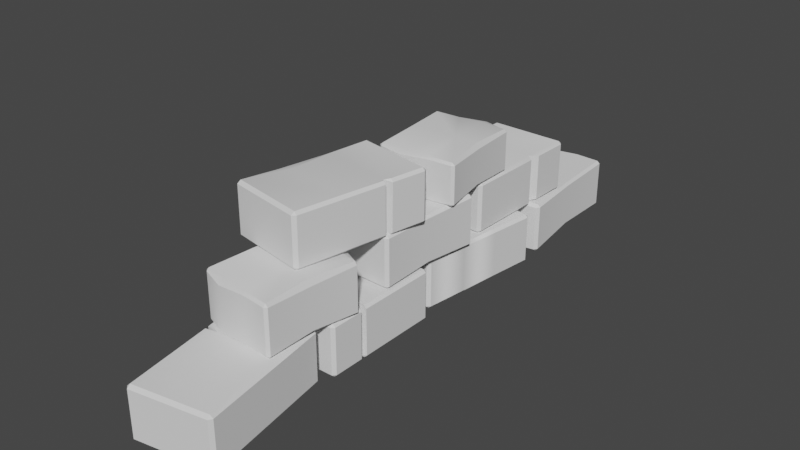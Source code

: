 # Source: babymauer.blend  (saved by Blender 2.80.75; exported with 4.5.12 LTS)
import bpy
from mathutils import Matrix  # noqa: F401  (used for matrix-valued properties, if any)

bpy.ops.wm.read_factory_settings(use_empty=True)
scene = bpy.context.scene
scene.name = 'Scene'

# ---- collections
col_collection = bpy.data.collections.new('Collection'); scene.collection.children.link(col_collection)

# ---- node groups
ng_auto_smooth = bpy.data.node_groups.new('Auto Smooth', 'GeometryNodeTree')
_s = ng_auto_smooth.interface.new_socket(name='Geometry', in_out='OUTPUT', socket_type='NodeSocketGeometry')
_s = ng_auto_smooth.interface.new_socket(name='Geometry', in_out='INPUT', socket_type='NodeSocketGeometry')
_s = ng_auto_smooth.interface.new_socket(name='Angle', in_out='INPUT', socket_type='NodeSocketFloat')
_s.subtype = 'ANGLE'
_s.min_value = 0.0
_s.max_value = 3.142
ng_auto_smooth.is_modifier = True
_N = ng_auto_smooth.nodes; _L = ng_auto_smooth.links
n0 = _N.new('NodeGroupOutput'); n0.name = 'Group Output'; n0.location = (480, -100)
n1 = _N.new('NodeGroupInput'); n1.name = 'Group Input'; n1.location = (-420, -300)
n2 = _N.new('NodeGroupInput'); n2.name = 'Group Input.001'; n2.location = (-60, -100)
n3 = _N.new('GeometryNodeSetShadeSmooth'); n3.name = 'Set Shade Smooth'; n3.location = (120, -100)
n3.domain = 'EDGE'
n4 = _N.new('GeometryNodeSetShadeSmooth'); n4.name = 'Set Shade Smooth.001'; n4.location = (300, -100)
n5 = _N.new('GeometryNodeInputMeshEdgeAngle'); n5.name = 'Edge Angle'; n5.location = (-420, -220)
n6 = _N.new('GeometryNodeInputEdgeSmooth'); n6.name = 'Is Edge Smooth'; n6.location = (-60, -160)
n7 = _N.new('GeometryNodeInputShadeSmooth'); n7.name = 'Is Face Smooth'; n7.location = (-240, -340)
n8 = _N.new('FunctionNodeBooleanMath'); n8.name = 'Boolean Math'; n8.location = (-60, -220)
n9 = _N.new('FunctionNodeCompare'); n9.name = 'Compare'; n9.location = (-240, -180)
n9.operation = 'LESS_EQUAL'
_L.new(n5.outputs[0], n9.inputs[0])
_L.new(n4.outputs[0], n0.inputs[0])
_L.new(n1.outputs[1], n9.inputs[1])
_L.new(n9.outputs[0], n8.inputs[0])
_L.new(n7.outputs[0], n8.inputs[1])
_L.new(n2.outputs[0], n3.inputs[0])
_L.new(n6.outputs[0], n3.inputs[1])
_L.new(n3.outputs[0], n4.inputs[0])
_L.new(n8.outputs[0], n3.inputs[2])
n0.is_active_output = True

# ---- world
world_world = bpy.data.worlds.new('World'); scene.world = world_world
world_world.use_nodes = True; world_world.node_tree.nodes.clear()
_N = world_world.node_tree.nodes; _L = world_world.node_tree.links
n0 = _N.new('ShaderNodeOutputWorld'); n0.name = 'World Output'; n0.location = (300, 300)
n1 = _N.new('ShaderNodeBackground'); n1.name = 'Background'; n1.location = (10, 300)
n1.inputs[0].default_value = (0.05088, 0.05088, 0.05088, 1.0)
_L.new(n1.outputs[0], n0.inputs[0])
n0.is_active_output = True
world_world.color = (0.05088, 0.05088, 0.05088)
world_world.use_sun_shadow = False
world_world.sun_shadow_jitter_overblur = 0.0

# ---- meshes
me_cube_001 = bpy.data.meshes.new('Cube.001')
me_cube_001.from_pydata([(0.258, 0.1064, 0.1471), (-0.258, 0.07522, 0.1471), (-0.258, 0.07522, -0.1471), (-0.2107, 0.1064, -0.1508), (-0.2403, -0.3744, -0.1644), (-0.2403, -0.3939, -0.1471), (-0.258, -0.3744, -0.1471), (-0.2403, -0.3939, 0.1471), (-0.2403, -0.3744, 0.1644), (-0.258, -0.3744, 0.1471), (-0.2403, 0.3706, -0.1644), (-0.258, 0.3706, -0.1471), (-0.2403, 0.3902, -0.1471), (-0.2403, 0.3706, 0.1644), (-0.2403, 0.3902, 0.1471), (-0.258, 0.3706, 0.1471), (0.2403, -0.3744, -0.1644), (0.258, -0.3744, -0.1471), (0.2403, -0.3939, -0.1471), (0.2403, -0.3744, 0.1644), (0.2403, -0.3939, 0.1471), (0.258, -0.3744, 0.1471), (0.2403, 0.3706, -0.1644), (0.2403, 0.3902, -0.1471), (0.258, 0.3706, -0.1471), (0.2403, 0.3706, 0.1644), (0.258, 0.3706, 0.1471), (0.2403, 0.3902, 0.1471), (0.2403, 0.1064, 0.1644), (0.258, 0.1064, -0.1471), (-0.258, 0.1486, 0.1471), (-0.258, 0.1486, -0.1471), (-0.2107, 0.1064, 0.1572), (0.2403, 0.1064, -0.1644), (-0.258, -0.1496, -0.1471), (0.258, -0.134, 0.1471), (-0.2255, -0.134, -0.1644), (-0.258, -0.1496, 0.1471), (0.2403, -0.134, -0.1644), (-0.2255, -0.134, 0.1644), (0.258, -0.134, -0.1471), (0.2403, -0.134, 0.1644), (0.2403, -0.1718, 0.1644), (0.258, -0.1734, 0.1471), (0.258, -0.1765, -0.1471), (0.1555, -0.1269, 0.1746), (0.2176, -0.1473, -0.1569), (0.2403, -0.1774, -0.1644), (-0.2403, -0.3939, 0.0), (-0.258, -0.3744, 0.0), (-0.2403, 0.3902, 0.0), (-0.258, 0.3706, 0.0), (0.258, 0.3706, 0.0), (0.2403, 0.3902, 0.0), (0.2403, -0.3939, 0.0), (0.258, -0.3744, 0.0), (-0.258, 0.07522, 0.0), (-0.2107, 0.1064, 0.0), (-0.258, 0.1486, 0.0), (0.258, 0.1064, 0.0), (-0.258, -0.1496, 0.0), (0.258, -0.134, 0.0), (0.258, -0.175, 0.0), (0.1873, -0.1452, -0.02685), (0.2735, 1.016, 0.1471), (-0.2427, 1.046, 0.1471), (-0.2427, 1.046, -0.1471), (-0.1914, 1.075, -0.1508), (-0.2877, 0.549, -0.1644), (-0.2904, 0.5275, -0.1471), (-0.3053, 0.5512, -0.1471), (-0.2904, 0.5275, 0.1471), (-0.2877, 0.549, 0.1644), (-0.3053, 0.5512, 0.1471), (-0.1841, 1.369, -0.1644), (-0.2016, 1.372, -0.1471), (-0.1813, 1.391, -0.1471), (-0.1841, 1.369, 0.1644), (-0.1813, 1.391, 0.1471), (-0.2016, 1.372, 0.1471), (0.189, 0.4887, -0.1644), (0.2066, 0.4865, -0.1471), (0.1863, 0.4672, -0.1471), (0.189, 0.4887, 0.1644), (0.1863, 0.4672, 0.1471), (0.2066, 0.4865, 0.1471), (0.2927, 1.309, -0.1644), (0.2954, 1.331, -0.1471), (0.3103, 1.307, -0.1471), (0.2927, 1.309, 0.1644), (0.3103, 1.307, 0.1471), (0.2954, 1.331, 0.1471), (0.256, 1.018, 0.1644), (0.2735, 1.016, -0.1471), (-0.2325, 1.127, 0.1471), (-0.2325, 1.127, -0.1471), (-0.1914, 1.075, 0.1572), (0.256, 1.018, -0.1644), (-0.274, 0.7987, -0.1471), (-0.2396, 0.8118, -0.1644), (-0.274, 0.7987, 0.1471), (0.2225, 0.7535, -0.1644), (-0.2396, 0.8118, 0.1644), (0.2225, 0.7535, 0.1644), (0.2401, 0.7512, 0.1471), (0.2401, 0.7512, -0.1471), (0.005505, 0.7719, 0.1746), (0.1982, 0.7417, -0.1569), (-0.2904, 0.5275, 0.0), (-0.3053, 0.5512, 0.0), (-0.1813, 1.391, 0.0), (-0.2016, 1.372, 0.0), (0.3103, 1.307, 0.0), (0.2954, 1.331, 0.0), (0.1863, 0.4672, 0.0), (0.2066, 0.4865, 0.0), (-0.2427, 1.046, 0.0), (-0.1914, 1.075, 0.0), (-0.2325, 1.127, 0.0), (0.2735, 1.016, 0.0), (-0.274, 0.7987, 0.0), (0.2401, 0.7512, 0.0), (-0.2028, -1.089, 0.1471), (0.3137, -1.049, 0.1471), (0.2592, -1.011, -0.1508), (0.1992, -0.4798, -0.1644), (0.1955, -0.4584, -0.1471), (0.2166, -0.4768, -0.1471), (0.1955, -0.4584, 0.1471), (0.1992, -0.4798, 0.1644), (0.2166, -0.4768, 0.1471), (0.3375, -1.295, -0.1644), (0.355, -1.292, -0.1471), (0.3411, -1.316, -0.1471), (0.3375, -1.295, 0.1644), (0.3411, -1.316, 0.1471), (0.355, -1.292, 0.1471), (-0.2746, -0.5602, -0.1644), (-0.2921, -0.5631, -0.1471), (-0.2782, -0.5388, -0.1471), (-0.2746, -0.5602, 0.1644), (-0.2782, -0.5388, 0.1471), (-0.2921, -0.5631, 0.1471), (-0.1363, -1.375, -0.1644), (-0.1327, -1.397, -0.1471), (-0.1538, -1.378, -0.1471), (-0.1363, -1.375, 0.1644), (-0.1538, -1.378, 0.1471), (-0.1327, -1.397, 0.1471), (-0.1853, -1.086, 0.1644), (-0.2028, -1.089, -0.1471), (0.3137, -1.049, -0.1471), (0.2592, -1.011, 0.1572), (-0.1853, -1.086, -0.1644), (0.2584, -0.7228, -0.1471), (-0.2474, -0.8262, 0.1471), (0.2292, -0.7453, -0.1644), (0.2584, -0.7228, 0.1471), (-0.23, -0.8232, -0.1644), (0.2292, -0.7453, 0.1644), (-0.2474, -0.8262, -0.1471), (-0.23, -0.8232, 0.1644), (-0.237, -0.7818, 0.1644), (-0.2548, -0.7831, 0.1471), (-0.2553, -0.7796, -0.1471), (-0.1451, -0.8168, 0.1746), (-0.2101, -0.8049, -0.1569), (-0.238, -0.7757, -0.1644), (0.1955, -0.4584, -3.638e-12), (0.2166, -0.4768, -3.638e-12), (0.3411, -1.316, -3.638e-12), (0.355, -1.292, -3.638e-12), (-0.1538, -1.378, -3.638e-12), (-0.1327, -1.397, -3.638e-12), (-0.2782, -0.5388, -3.638e-12), (-0.2921, -0.5631, -3.638e-12), (0.3137, -1.049, -3.638e-12), (-0.2028, -1.089, -3.638e-12), (0.2584, -0.7228, -3.638e-12), (-0.2474, -0.8262, -3.638e-12), (-0.255, -0.7814, -3.638e-12), (-0.1798, -0.8021, -0.02685), (-0.2057, 1.438, -0.1644), (-0.204, 1.417, -0.1471), (-0.2234, 1.437, -0.1471), (-0.204, 1.417, 0.1471), (-0.2057, 1.438, 0.1644), (-0.2234, 1.437, 0.1471), (-0.2691, 2.263, -0.1644), (-0.2868, 2.261, -0.1471), (-0.2708, 2.284, -0.1471), (-0.2691, 2.263, 0.1644), (-0.2708, 2.284, 0.1471), (-0.2868, 2.261, 0.1471), (0.2734, 1.475, -0.1644), (-0.236, 1.85, -0.1362), (0.2751, 1.453, -0.1471), (0.224, 1.886, 0.1522), (0.2751, 1.453, 0.1471), (0.2911, 1.476, 0.1471), (0.21, 2.299, -0.1644), (0.2083, 2.321, -0.1471), (0.2277, 2.301, -0.1471), (0.21, 2.299, 0.1644), (0.2277, 2.301, 0.1471), (0.2083, 2.321, 0.1471), (-0.2197, 1.852, 0.1522), (0.2403, 1.887, -0.1362), (0.2734, 1.475, 0.1644), (-0.2197, 1.852, -0.1522), (0.2911, 1.476, -0.1471), (-0.204, 1.417, 0.0), (-0.2234, 1.437, 0.0), (-0.2708, 2.284, 0.0), (-0.2868, 2.261, 0.0), (0.2277, 2.301, 0.0), (0.2083, 2.321, 0.0), (0.2751, 1.453, 0.0), (0.2403, 1.887, 0.1362), (0.2403, 1.887, 0.0), (-0.236, 1.85, 0.1362), (-0.236, 1.85, 0.0), (0.224, 1.886, -0.1522), (0.2911, 1.476, 0.0), (0.07596, 1.874, 0.156), (0.2627, 0.7545, 0.1666), (0.04952, 2.298, -0.1685), (-0.1094, 2.275, -0.1644), (-0.1111, 2.296, -0.1471), (0.04782, 2.32, -0.1508), (-0.1094, 2.275, 0.1644), (0.04952, 2.298, 0.1685), (0.04782, 2.32, 0.1508), (-0.1111, 2.296, 0.1471), (-0.07179, 1.863, -0.1522), (0.07596, 1.874, -0.156), (-0.04599, 1.45, -0.1644), (0.1145, 1.452, -0.1685), (0.1163, 1.43, -0.1508), (-0.04433, 1.429, -0.1471), (-0.04433, 1.429, 0.1471), (0.1163, 1.43, 0.1508), (0.1145, 1.452, 0.1685), (-0.04599, 1.45, 0.1644), (-0.1111, 2.296, 0.0), (0.04782, 2.32, -3.125e-11), (0.1163, 1.43, -3.125e-11), (-0.04433, 1.429, 0.0), (0.2636, 0.7724, 0.1839), (0.2804, 0.7539, 0.1839), (0.2636, 0.7724, 0.478), (0.2627, 0.7545, 0.4954), (0.2804, 0.7539, 0.478), (0.2263, 0.0729, 0.1666), (0.244, 0.07225, 0.1839), (0.2253, 0.05502, 0.1839), (0.2263, 0.0729, 0.4954), (0.2253, 0.05502, 0.478), (0.244, 0.07225, 0.478), (-0.2174, 0.772, 0.1666), (0.2431, 0.4138, 0.1948), (-0.2164, 0.7899, 0.1839), (-0.2178, 0.4305, 0.4832), (-0.2164, 0.7899, 0.478), (-0.2351, 0.7727, 0.478), (-0.2538, 0.09037, 0.1666), (-0.2548, 0.0725, 0.1839), (-0.2715, 0.09102, 0.1839), (-0.2538, 0.09037, 0.4954), (-0.2715, 0.09102, 0.478), (-0.2548, 0.0725, 0.478), (0.2267, 0.4144, 0.4832), (-0.2342, 0.4311, 0.1948), (-0.2174, 0.772, 0.4954), (0.2267, 0.4144, 0.1788), (-0.2351, 0.7727, 0.1839), (0.2636, 0.7724, 0.331), (0.2804, 0.7539, 0.331), (0.2253, 0.05502, 0.331), (0.244, 0.07225, 0.331), (-0.2715, 0.09102, 0.331), (-0.2548, 0.0725, 0.331), (-0.2164, 0.7899, 0.331), (-0.2342, 0.4311, 0.4671), (-0.2342, 0.4311, 0.331), (0.2431, 0.4138, 0.4671), (0.2431, 0.4138, 0.331), (-0.2178, 0.4305, 0.1788), (-0.2351, 0.7727, 0.331), (-0.06953, 0.4251, 0.487), (-0.09429, 0.07597, 0.1624), (0.06623, 0.07872, 0.1666), (0.06527, 0.06085, 0.1839), (-0.09527, 0.05765, 0.1802), (0.06623, 0.07872, 0.4954), (-0.09429, 0.07597, 0.4995), (-0.09527, 0.05765, 0.4817), (0.06527, 0.06085, 0.478), (0.07851, 0.4198, 0.1788), (-0.06953, 0.4251, 0.1749), (0.1027, 0.7604, 0.1666), (-0.05694, 0.7748, 0.1624), (-0.05596, 0.7931, 0.1802), (0.1036, 0.7782, 0.1839), (0.1036, 0.7782, 0.478), (-0.05596, 0.7931, 0.4817), (-0.05694, 0.7748, 0.4995), (0.1027, 0.7604, 0.4954), (0.06527, 0.06085, 0.331), (-0.09527, 0.05765, 0.331), (-0.05596, 0.7931, 0.331), (0.1036, 0.7782, 0.331), (-0.2771, 1.464, 0.1796), (0.2385, 1.424, 0.1798), (0.2385, 1.426, 0.474), (0.1915, 1.461, 0.4775), (0.2162, 0.9273, 0.4942), (0.216, 0.9055, 0.477), (0.2339, 0.927, 0.4768), (0.216, 0.9038, 0.1828), (0.2162, 0.9254, 0.1654), (0.2339, 0.9253, 0.1827), (0.2239, 1.754, 0.4894), (0.2416, 1.754, 0.4721), (0.2241, 1.776, 0.472), (0.2239, 1.752, 0.1606), (0.2241, 1.774, 0.1778), (0.2416, 1.752, 0.178), (-0.2644, 0.9317, 0.4941), (-0.2821, 0.9318, 0.4768), (-0.2646, 0.91, 0.4769), (-0.2644, 0.9299, 0.1653), (-0.2646, 0.9083, 0.1828), (-0.2821, 0.9301, 0.1827), (-0.2567, 1.759, 0.4894), (-0.2565, 1.78, 0.472), (-0.2744, 1.759, 0.4721), (-0.2567, 1.757, 0.1606), (-0.2744, 1.757, 0.1779), (-0.2565, 1.778, 0.1778), (-0.2594, 1.463, 0.1623), (-0.2771, 1.465, 0.4738), (0.2393, 1.506, 0.1794), (0.2393, 1.507, 0.4735), (0.1915, 1.459, 0.1695), (-0.2594, 1.465, 0.4911), (0.2362, 1.176, 0.4754), (0.2038, 1.194, 0.4926), (0.2362, 1.175, 0.1813), (-0.2619, 1.199, 0.4926), (0.2038, 1.192, 0.1638), (-0.2619, 1.197, 0.1638), (-0.2796, 1.197, 0.1811), (-0.2796, 1.199, 0.4753), (-0.04438, 1.186, 0.1536), (-0.2394, 1.184, 0.4852), (0.216, 0.9046, 0.3299), (0.2339, 0.9261, 0.3298), (0.2241, 1.775, 0.3249), (0.2416, 1.753, 0.325), (-0.2744, 1.758, 0.325), (-0.2565, 1.779, 0.3249), (-0.2646, 0.9091, 0.3299), (-0.2821, 0.931, 0.3297), (0.2385, 1.425, 0.3269), (0.1915, 1.46, 0.3267), (0.2393, 1.507, 0.3264), (-0.2771, 1.465, 0.3267), (0.2362, 1.176, 0.3283), (-0.2796, 1.198, 0.3282), (0.05518, -0.8074, 0.3194), (0.1145, -0.1419, 0.3194), (-0.05147, -0.163, 0.3194), (-0.1014, -0.7624, 0.476), (0.05648, -0.7917, 0.4799), (0.05518, -0.8074, 0.463), (-0.1095, -0.8131, 0.4595), (-0.1095, -0.8131, 0.1793), (0.05518, -0.8074, 0.1757), (0.05648, -0.7917, 0.1588), (-0.1014, -0.7624, 0.1628), (0.07539, -0.4914, 0.1707), (-0.07119, -0.4712, 0.1744), (-0.05147, -0.163, 0.4595), (0.1145, -0.1419, 0.463), (0.1063, -0.1928, 0.4799), (-0.05275, -0.1783, 0.476), (0.1145, -0.1419, 0.1757), (-0.05147, -0.163, 0.1793), (-0.05275, -0.1783, 0.1628), (0.1063, -0.1928, 0.1588), (0.07539, -0.4914, 0.494), (0.233, -0.8086, 0.3194), (0.2222, -0.5117, 0.1744), (-0.2341, -0.4487, 0.3194), (-0.2341, -0.4487, 0.4491), (0.2384, -0.5139, 0.3194), (0.2384, -0.5139, 0.4491), (0.2142, -0.8215, 0.3194), (0.2654, -0.2067, 0.3194), (0.2817, -0.2244, 0.3194), (-0.2287, -0.154, 0.3194), (-0.2099, -0.1411, 0.3194), (-0.2774, -0.7381, 0.3194), (-0.2611, -0.7559, 0.3194), (0.233, -0.8086, 0.1793), (-0.2179, -0.4509, 0.1744), (0.2155, -0.8062, 0.476), (0.2384, -0.5139, 0.1896), (-0.2179, -0.4509, 0.4904), (0.2654, -0.2067, 0.4595), (0.2817, -0.2244, 0.4595), (0.2642, -0.222, 0.476), (0.2817, -0.2244, 0.1793), (0.2654, -0.2067, 0.1793), (0.2642, -0.222, 0.1628), (0.233, -0.8086, 0.4595), (0.2142, -0.8215, 0.4595), (0.2222, -0.5117, 0.4904), (0.2142, -0.8215, 0.1793), (-0.2341, -0.4487, 0.1896), (0.2155, -0.8062, 0.1628), (-0.2287, -0.154, 0.4595), (-0.2099, -0.1411, 0.4595), (-0.2112, -0.1564, 0.476), (-0.2099, -0.1411, 0.1793), (-0.2287, -0.154, 0.1793), (-0.2112, -0.1564, 0.1628), (-0.2774, -0.7381, 0.4595), (-0.2598, -0.7406, 0.476), (-0.2611, -0.7559, 0.4595), (-0.2774, -0.7381, 0.1793), (-0.2611, -0.7559, 0.1793), (-0.2598, -0.7406, 0.1628), (0.1921, -0.2103, 0.5064), (-0.324, -0.164, 0.5063), (-0.269, -0.1254, 0.804), (-0.2027, 0.4049, 0.8158), (-0.1988, 0.4262, 0.7984), (-0.2201, 0.408, 0.7985), (-0.1988, 0.4252, 0.5043), (-0.2027, 0.4038, 0.487), (-0.2201, 0.407, 0.5043), (-0.3506, -0.4086, 0.8186), (-0.3681, -0.4055, 0.8013), (-0.3545, -0.43, 0.8013), (-0.3506, -0.4097, 0.4898), (-0.3545, -0.431, 0.5072), (-0.3681, -0.4065, 0.5071), (0.2701, 0.3189, 0.8161), (0.2875, 0.3157, 0.7988), (0.274, 0.3402, 0.7987), (0.2701, 0.3178, 0.4873), (0.274, 0.3392, 0.5046), (0.2875, 0.3147, 0.5046), (0.1222, -0.4946, 0.8189), (0.1183, -0.516, 0.8016), (0.1396, -0.4978, 0.8016), (0.1222, -0.4957, 0.4901), (0.1396, -0.4988, 0.5074), (0.1183, -0.517, 0.5075), (0.1746, -0.2072, 0.4891), (0.1921, -0.2093, 0.8006), (-0.324, -0.163, 0.8004), (-0.269, -0.1265, 0.496), (0.1746, -0.2061, 0.8179), (-0.2648, 0.1626, 0.7993), (0.2398, 0.0522, 0.5055), (-0.2359, 0.1398, 0.8167), (-0.2648, 0.1616, 0.5052), (0.2224, 0.05643, 0.817), (-0.2359, 0.1386, 0.4879), (0.2398, 0.0532, 0.7997), (0.2224, 0.05531, 0.4882), (0.2299, 0.09662, 0.4881), (0.2476, 0.09522, 0.5054), (0.2483, 0.09964, 0.7995), (0.1375, 0.06268, 0.4779), (0.2027, 0.07494, 0.8094), (0.231, 0.1039, 0.8168), (-0.1988, 0.4257, 0.6513), (-0.2201, 0.4075, 0.6514), (-0.3545, -0.4305, 0.6543), (-0.3681, -0.406, 0.6542), (0.1396, -0.4983, 0.6545), (0.1183, -0.5165, 0.6546), (0.274, 0.3397, 0.6516), (0.2875, 0.3152, 0.6517), (-0.324, -0.1635, 0.6534), (0.1921, -0.2098, 0.6535), (-0.2648, 0.1621, 0.6522), (0.2398, 0.0527, 0.6526), (0.2479, 0.09743, 0.6525), (0.1724, 0.07766, 0.6794), (-0.2057, 0.5477, 0.4881), (-0.204, 0.5324, 0.5022), (-0.2234, 0.5467, 0.5022), (-0.204, 0.5324, 0.741), (-0.2057, 0.5477, 0.7551), (-0.2234, 0.5467, 0.741), (-0.2691, 1.13, 0.4881), (-0.2868, 1.129, 0.5022), (-0.2708, 1.146, 0.5022), (-0.2691, 1.13, 0.7551), (-0.2708, 1.146, 0.741), (-0.2868, 1.129, 0.741), (0.2734, 0.5737, 0.4881), (-0.236, 0.8391, 0.511), (0.2751, 0.5584, 0.5022), (0.224, 0.8641, 0.7673), (0.2751, 0.5584, 0.741), (0.2911, 0.5747, 0.741), (0.21, 1.156, 0.4881), (0.2083, 1.172, 0.5022), (0.2277, 1.157, 0.5022), (0.21, 1.156, 0.7551), (0.2277, 1.157, 0.741), (0.2083, 1.172, 0.741), (-0.2197, 0.84, 0.7673), (0.2403, 0.865, 0.511), (0.2734, 0.5737, 0.7551), (-0.2197, 0.84, 0.498), (0.2911, 0.5747, 0.5022), (-0.204, 0.5324, 0.6216), (-0.2234, 0.5467, 0.6216), (-0.2708, 1.146, 0.6216), (-0.2868, 1.129, 0.6216), (0.2277, 1.157, 0.6216), (0.2083, 1.172, 0.6216), (0.2751, 0.5584, 0.6216), (0.2403, 0.865, 0.7321), (0.2403, 0.865, 0.6216), (-0.236, 0.8391, 0.7321), (-0.236, 0.8391, 0.6216), (0.224, 0.8641, 0.498), (0.2911, 0.5747, 0.6216), (0.07596, 0.8561, 0.7705), (0.04952, 1.155, 0.4848), (-0.1094, 1.139, 0.4881), (-0.1111, 1.154, 0.5022), (0.04782, 1.207, 0.4992), (-0.1094, 1.139, 0.7551), (0.04952, 1.155, 0.7584), (0.04782, 1.207, 0.744), (-0.1111, 1.154, 0.741), (-0.07179, 0.848, 0.498), (0.07596, 0.8561, 0.4949), (-0.04599, 0.5563, 0.4881), (0.1145, 0.5577, 0.4848), (0.1163, 0.542, 0.4992), (-0.04433, 0.5051, 0.5022), (-0.04433, 0.5051, 0.741), (0.1163, 0.542, 0.744), (0.1145, 0.5577, 0.7584), (-0.04599, 0.5563, 0.7551), (-0.1111, 1.154, 0.6216), (0.04782, 1.207, 0.6216), (0.1163, 0.542, 0.6216), (-0.04433, 0.5051, 0.6216), (-0.1095, -0.8131, 0.3194)], [], [(54, 20, 7, 48), (58, 30, 15, 51), (50, 14, 27, 53), (4, 5, 6), (7, 8, 9), (10, 11, 12), (13, 14, 15), (16, 17, 18), (19, 20, 21), (22, 23, 24), (25, 26, 27), (36, 4, 6, 34), (48, 7, 9, 49), (32, 13, 15, 30), (50, 12, 11, 51), (22, 10, 12, 23), (13, 25, 27, 14), (52, 24, 23, 53), (33, 22, 24, 29), (54, 18, 17, 55), (4, 16, 18, 5), (19, 8, 7, 20), (46, 16, 4), (38, 33, 29, 40), (39, 32, 1, 37), (60, 37, 1, 56), (52, 26, 0, 59), (25, 13, 32, 28), (10, 3, 31, 11), (25, 28, 0, 26), (56, 1, 32, 57), (57, 32, 30, 58), (10, 22, 33, 3), (49, 9, 37, 60), (8, 39, 37, 9), (16, 47, 44, 17), (33, 38, 46), (28, 41, 35, 0), (3, 36, 34, 2), (32, 39, 45), (59, 0, 35, 61), (43, 42, 19, 21), (62, 43, 21, 55), (45, 8, 19), (63, 62, 44), (46, 40, 63), (44, 62, 55, 17), (29, 59, 61, 40), (6, 49, 60, 34), (3, 57, 58, 31), (2, 56, 57, 3), (24, 52, 59, 29), (34, 60, 56, 2), (20, 54, 55, 21), (26, 52, 53, 27), (14, 50, 51, 15), (5, 48, 49, 6), (12, 50, 53, 23), (31, 58, 51, 11), (18, 54, 48, 5), (45, 42, 43), (35, 41, 45), (4, 36, 46), (46, 47, 16), (36, 3, 46), (3, 33, 46), (41, 28, 45), (28, 32, 45), (19, 42, 45), (45, 39, 8), (47, 46, 44), (46, 63, 44), (38, 40, 46), (40, 61, 63), (43, 62, 63), (63, 45, 43), (45, 63, 35), (63, 61, 35), (114, 84, 71, 108), (118, 94, 79, 111), (110, 78, 91, 113), (68, 69, 70), (71, 72, 73), (74, 75, 76), (77, 78, 79), (80, 81, 82), (83, 84, 85), (86, 87, 88), (89, 90, 91), (99, 68, 70, 98), (108, 71, 73, 109), (96, 77, 79, 94), (110, 76, 75, 111), (86, 74, 76, 87), (77, 89, 91, 78), (112, 88, 87, 113), (97, 86, 88, 93), (114, 82, 81, 115), (68, 80, 82, 69), (83, 72, 71, 84), (107, 80, 68), (101, 97, 93, 105), (102, 96, 65, 100), (120, 100, 65, 116), (112, 90, 64, 119), (89, 77, 96, 92), (74, 67, 95, 75), (89, 92, 64, 90), (116, 65, 96, 117), (117, 96, 94, 118), (74, 86, 97, 67), (109, 73, 100, 120), (72, 102, 100, 73), (80, 101, 105, 81), (97, 101, 107), (92, 103, 104, 64), (67, 99, 98, 66), (96, 102, 106), (119, 64, 104, 121), (104, 103, 83, 85), (121, 104, 85, 115), (106, 72, 83), (105, 121, 115, 81), (93, 119, 121, 105), (70, 109, 120, 98), (67, 117, 118, 95), (66, 116, 117, 67), (88, 112, 119, 93), (98, 120, 116, 66), (84, 114, 115, 85), (90, 112, 113, 91), (78, 110, 111, 79), (69, 108, 109, 70), (76, 110, 113, 87), (95, 118, 111, 75), (82, 114, 108, 69), (68, 99, 107), (107, 101, 80), (99, 67, 107), (67, 97, 107), (103, 92, 106), (92, 96, 106), (83, 103, 106), (106, 102, 72), (103, 101, 105, 121, 104), (174, 141, 128, 168), (176, 123, 136, 171), (170, 135, 148, 173), (125, 126, 127), (128, 129, 130), (131, 132, 133), (134, 135, 136), (137, 138, 139), (140, 141, 142), (143, 144, 145), (146, 147, 148), (156, 125, 127, 154), (168, 128, 130, 169), (152, 134, 136, 123), (170, 133, 132, 171), (143, 131, 133, 144), (134, 146, 148, 135), (172, 145, 144, 173), (153, 143, 145, 150), (174, 139, 138, 175), (125, 137, 139, 126), (140, 129, 128, 141), (166, 137, 125), (158, 153, 150, 160), (159, 152, 123, 157), (178, 157, 123, 176), (172, 147, 122, 177), (146, 134, 152, 149), (131, 124, 151, 132), (146, 149, 122, 147), (131, 143, 153, 124), (169, 130, 157, 178), (129, 159, 157, 130), (137, 167, 164, 138), (153, 158, 166), (149, 161, 155, 122), (124, 156, 154, 151), (152, 159, 165), (177, 122, 155, 179), (163, 162, 140, 142), (180, 163, 142, 175), (165, 129, 140), (181, 180, 164), (166, 160, 181), (164, 180, 175, 138), (150, 177, 179, 160), (127, 169, 178, 154), (145, 172, 177, 150), (154, 178, 176, 151), (141, 174, 175, 142), (147, 172, 173, 148), (135, 170, 171, 136), (126, 168, 169, 127), (133, 170, 173, 144), (151, 176, 171, 132), (139, 174, 168, 126), (165, 162, 163), (155, 161, 165), (125, 156, 166), (166, 167, 137), (156, 124, 166), (124, 153, 166), (161, 149, 165), (149, 152, 165), (140, 162, 165), (165, 159, 129), (167, 166, 164), (166, 181, 164), (158, 160, 166), (160, 179, 181), (163, 180, 181), (181, 165, 163), (165, 181, 155), (181, 179, 155), (247, 240, 185, 211), (218, 219, 215, 204), (245, 232, 205, 216), (182, 183, 184), (185, 186, 187), (188, 189, 190), (191, 192, 193), (194, 210, 196), (208, 198, 199), (200, 201, 202), (203, 204, 205), (235, 226, 200, 222), (211, 185, 187, 212), (213, 190, 189, 214), (227, 188, 190, 228), (231, 203, 205, 232), (215, 202, 201, 216), (217, 196, 210, 223), (237, 194, 196, 238), (243, 186, 185, 240), (202, 207, 222, 200), (212, 221, 195, 184), (199, 223, 219, 218), (220, 193, 214, 221), (207, 210, 194, 222), (221, 214, 189, 195), (215, 219, 207, 202), (243, 224, 206, 186), (187, 220, 221, 212), (237, 235, 222, 194), (219, 223, 210, 207), (184, 195, 209, 182), (197, 208, 199, 218), (203, 197, 218, 204), (220, 187, 186, 206), (224, 230, 191, 206), (198, 217, 223, 199), (204, 215, 216, 205), (192, 213, 214, 193), (183, 211, 212, 184), (229, 245, 216, 201), (239, 247, 211, 183), (195, 189, 188, 209), (193, 220, 206, 191), (196, 217, 246, 238), (238, 246, 247, 239), (190, 213, 244, 228), (228, 244, 245, 229), (197, 203, 231, 224), (224, 231, 230), (182, 209, 234, 236), (236, 234, 235, 237), (208, 197, 224, 242), (242, 224, 243), (208, 242, 241, 198), (242, 243, 240, 241), (182, 236, 239, 183), (236, 237, 238, 239), (191, 230, 233, 192), (230, 231, 232, 233), (200, 226, 229, 201), (226, 227, 228, 229), (209, 188, 227, 234), (234, 227, 226, 235), (213, 192, 233, 244), (244, 233, 232, 245), (217, 198, 241, 246), (246, 241, 240, 247), (311, 304, 250, 276), (283, 284, 280, 269), (309, 296, 270, 281), (225, 248, 249), (250, 251, 252), (253, 254, 255), (256, 257, 258), (259, 275, 261), (273, 263, 264), (265, 266, 267), (268, 269, 270), (299, 290, 265, 287), (276, 250, 252, 277), (278, 255, 254, 279), (291, 253, 255, 292), (295, 268, 270, 296), (280, 267, 266, 281), (282, 261, 275, 288), (301, 259, 261, 302), (307, 251, 250, 304), (267, 272, 287, 265), (277, 286, 260, 249), (264, 288, 284, 283), (285, 258, 279, 286), (272, 275, 259, 287), (286, 279, 254, 260), (280, 284, 272, 267), (307, 289, 271, 251), (252, 285, 286, 277), (301, 299, 287, 259), (284, 288, 275, 272), (249, 260, 274, 225), (262, 273, 264, 283), (268, 262, 283, 269), (285, 252, 251, 271), (289, 294, 256, 271), (263, 282, 288, 264), (269, 280, 281, 270), (257, 278, 279, 258), (248, 276, 277, 249), (293, 309, 281, 266), (303, 311, 276, 248), (260, 254, 253, 274), (258, 285, 271, 256), (261, 282, 310, 302), (302, 310, 311, 303), (255, 278, 308, 292), (292, 308, 309, 293), (262, 268, 295, 289), (289, 295, 294), (225, 274, 298, 300), (300, 298, 299, 301), (273, 262, 289, 306), (306, 289, 307), (273, 306, 305, 263), (306, 307, 304, 305), (225, 300, 303, 248), (300, 301, 302, 303), (256, 294, 297, 257), (294, 295, 296, 297), (265, 290, 293, 266), (290, 291, 292, 293), (274, 253, 291, 298), (298, 291, 290, 299), (278, 257, 297, 308), (308, 297, 296, 309), (282, 263, 305, 310), (310, 305, 304, 311), (362, 332, 319, 356), (366, 342, 327, 359), (358, 326, 339, 361), (316, 317, 318), (319, 320, 321), (322, 323, 324), (325, 326, 327), (328, 329, 330), (331, 332, 333), (334, 335, 336), (337, 338, 339), (347, 316, 318, 346), (356, 319, 321, 357), (344, 325, 327, 342), (358, 324, 323, 359), (334, 322, 324, 335), (325, 337, 339, 326), (360, 336, 335, 361), (345, 334, 336, 341), (362, 330, 329, 363), (316, 328, 330, 317), (331, 320, 319, 332), (355, 328, 316), (349, 345, 341, 353), (350, 344, 313, 348), (368, 348, 313, 364), (360, 338, 312, 367), (337, 325, 344, 340), (322, 315, 343, 323), (337, 340, 312, 338), (364, 313, 344, 365), (365, 344, 342, 366), (322, 334, 345, 315), (357, 321, 348, 368), (320, 350, 348, 321), (328, 349, 353, 329), (345, 349, 355), (340, 351, 352, 312), (315, 347, 346, 314), (344, 350, 354), (367, 312, 352, 369), (352, 351, 331, 333), (369, 352, 333, 363), (354, 320, 331), (353, 369, 363, 329), (341, 367, 369, 353), (318, 357, 368, 346), (315, 365, 366, 343), (314, 364, 365, 315), (336, 360, 367, 341), (346, 368, 364, 314), (332, 362, 363, 333), (338, 360, 361, 339), (326, 358, 359, 327), (317, 356, 357, 318), (324, 358, 361, 335), (343, 366, 359, 323), (330, 362, 356, 317), (316, 347, 355), (355, 349, 328), (347, 315, 355), (315, 345, 355), (351, 340, 354), (340, 344, 354), (331, 351, 354), (354, 350, 320), (351, 349, 353, 369, 352), (370, 375, 376, 559), (398, 417, 375, 370), (372, 383, 384, 371), (402, 423, 383, 372), (382, 389, 390, 381), (406, 427, 389, 382), (390, 389, 388, 387), (415, 390, 387, 414), (386, 385, 384, 383), (424, 386, 383, 423), (380, 379, 378, 377), (433, 380, 377, 432), (374, 373, 376, 375), (407, 374, 375, 417), (374, 391, 373), (407, 418, 391, 374), (380, 382, 381, 379), (433, 406, 382, 380), (391, 385, 386), (418, 412, 385, 391), (388, 372, 371, 387), (425, 402, 372, 388), (378, 370, 559, 377), (419, 398, 370, 378), (422, 395, 409, 424), (420, 426, 427, 406), (377, 559, 404, 432), (387, 371, 399, 414), (432, 404, 403, 431), (423, 402, 401, 422), (411, 400, 399, 410), (417, 398, 392, 416), (391, 386, 424, 409), (395, 428, 429, 409), (412, 418, 397, 411), (418, 407, 416, 397), (431, 420, 406, 433), (396, 392, 405, 408), (379, 381, 393, 421), (428, 395, 394, 403), (373, 391, 409, 429), (400, 396, 408, 413), (394, 401, 426, 420), (408, 405, 421, 393), (395, 422, 401, 394), (416, 392, 396, 397), (403, 394, 420, 431), (413, 408, 393, 415), (373, 429, 430, 376), (379, 421, 419, 378), (398, 419, 405, 392), (400, 413, 414, 399), (385, 412, 410, 384), (389, 427, 425, 388), (402, 425, 426, 401), (404, 430, 428, 403), (381, 390, 415, 393), (412, 411, 410), (415, 414, 413), (407, 417, 416), (421, 405, 419), (424, 423, 422), (427, 426, 425), (430, 429, 428), (433, 432, 431), (371, 384, 410, 399), (397, 396, 400, 411), (559, 376, 430, 404), (486, 453, 440, 480), (488, 435, 448, 483), (482, 447, 460, 485), (437, 438, 439), (440, 441, 442), (443, 444, 445), (446, 447, 448), (449, 450, 451), (452, 453, 454), (455, 456, 457), (458, 459, 460), (468, 437, 439, 466), (480, 440, 442, 481), (464, 446, 448, 435), (482, 445, 444, 483), (455, 443, 445, 456), (446, 458, 460, 447), (484, 457, 456, 485), (465, 455, 457, 462), (486, 451, 450, 487), (437, 449, 451, 438), (452, 441, 440, 453), (478, 449, 437), (470, 465, 462, 472), (471, 464, 435, 469), (490, 469, 435, 488), (484, 459, 434, 489), (458, 446, 464, 461), (443, 436, 463, 444), (458, 461, 434, 459), (443, 455, 465, 436), (481, 442, 469, 490), (441, 471, 469, 442), (449, 479, 476, 450), (465, 470, 478), (461, 473, 467, 434), (436, 468, 466, 463), (464, 471, 477), (489, 434, 467, 491), (475, 474, 452, 454), (492, 475, 454, 487), (477, 441, 452), (493, 492, 476), (478, 472, 493), (476, 492, 487, 450), (462, 489, 491, 472), (439, 481, 490, 466), (457, 484, 489, 462), (466, 490, 488, 463), (453, 486, 487, 454), (459, 484, 485, 460), (447, 482, 483, 448), (438, 480, 481, 439), (445, 482, 485, 456), (463, 488, 483, 444), (451, 486, 480, 438), (477, 474, 475), (467, 473, 477), (437, 468, 478), (478, 479, 449), (468, 436, 478), (436, 465, 478), (473, 461, 477), (461, 464, 477), (452, 474, 477), (477, 471, 441), (479, 478, 476), (478, 493, 476), (470, 472, 478), (472, 491, 493), (475, 492, 493), (493, 477, 475), (477, 493, 467), (493, 491, 467), (558, 551, 497, 523), (530, 531, 527, 516), (556, 543, 517, 528), (494, 495, 496), (497, 498, 499), (500, 501, 502), (503, 504, 505), (506, 522, 508), (520, 510, 511), (512, 513, 514), (515, 516, 517), (546, 537, 512, 534), (523, 497, 499, 524), (525, 502, 501, 526), (538, 500, 502, 539), (542, 515, 517, 543), (527, 514, 513, 528), (529, 508, 522, 535), (548, 506, 508, 549), (554, 498, 497, 551), (514, 519, 534, 512), (524, 533, 507, 496), (511, 535, 531, 530), (532, 505, 526, 533), (519, 522, 506, 534), (533, 526, 501, 507), (527, 531, 519, 514), (554, 536, 518, 498), (499, 532, 533, 524), (548, 546, 534, 506), (531, 535, 522, 519), (496, 507, 521, 494), (509, 520, 511, 530), (515, 509, 530, 516), (532, 499, 498, 518), (536, 541, 503, 518), (510, 529, 535, 511), (516, 527, 528, 517), (504, 525, 526, 505), (495, 523, 524, 496), (540, 556, 528, 513), (550, 558, 523, 495), (507, 501, 500, 521), (505, 532, 518, 503), (508, 529, 557, 549), (549, 557, 558, 550), (502, 525, 555, 539), (539, 555, 556, 540), (509, 515, 542, 536), (536, 542, 541), (494, 521, 545, 547), (547, 545, 546, 548), (520, 509, 536, 553), (553, 536, 554), (520, 553, 552, 510), (553, 554, 551, 552), (494, 547, 550, 495), (547, 548, 549, 550), (503, 541, 544, 504), (541, 542, 543, 544), (512, 537, 540, 513), (537, 538, 539, 540), (521, 500, 538, 545), (545, 538, 537, 546), (525, 504, 544, 555), (555, 544, 543, 556), (529, 510, 552, 557), (557, 552, 551, 558)])
me_cube_001.polygons.foreach_set('use_smooth', [True] * 632)
_uv = me_cube_001.uv_layers.new(name='UVMap')
_uv.uv.foreach_set('vector', [0.5, 0.7586, 0.6118, 0.7586, 0.6118, 0.9914, 0.5, 0.9914, 0.5, 0.1837, 0.6118, 0.1837, 0.6118, 0.2438, 0.5, 0.2438, 0.5, 0.2586, 0.6118, 0.2586, 0.6118, 0.4914, 0.5, 0.4914, 0.1336, 0.7438, 0.1336, 0.75, 0.125, 0.7438, 0.6118, 0.9914, 0.625, 0.9914, 0.6118, 1.0, 0.1336, 0.5062, 0.125, 0.5062, 0.1336, 0.5, 0.8664, 0.5062, 0.8664, 0.5, 0.875, 0.5062, 0.3664, 0.7438, 0.375, 0.7438, 0.3664, 0.75, 0.6336, 0.7438, 0.6336, 0.75, 0.625, 0.7438, 0.3664, 0.5062, 0.3664, 0.5, 0.375, 0.5062, 0.6336, 0.5062, 0.625, 0.5062, 0.6336, 0.5, 0.1336, 0.6844, 0.1336, 0.7438, 0.125, 0.7438, 0.125, 0.6844, 0.5, 0.9914, 0.6118, 0.9914, 0.6118, 1.0, 0.5, 1.0, 0.8664, 0.625, 0.8664, 0.5062, 0.875, 0.5062, 0.875, 0.5663, 0.5, 0.2586, 0.3882, 0.2586, 0.3882, 0.2438, 0.5, 0.2438, 0.3664, 0.5062, 0.1336, 0.5062, 0.1336, 0.5, 0.3664, 0.5, 0.8664, 0.5062, 0.6336, 0.5062, 0.6336, 0.5, 0.8664, 0.5, 0.5, 0.5062, 0.3882, 0.5062, 0.3882, 0.4914, 0.5, 0.4914, 0.3664, 0.625, 0.3664, 0.5062, 0.3882, 0.5062, 0.3882, 0.625, 0.5, 0.7586, 0.3882, 0.7586, 0.3882, 0.7438, 0.5, 0.7438, 0.1336, 0.7438, 0.3664, 0.7438, 0.3664, 0.75, 0.1336, 0.75, 0.6336, 0.7438, 0.8664, 0.7438, 0.8664, 0.75, 0.6336, 0.75, 0.3153, 0.6844, 0.3664, 0.7438, 0.1336, 0.7438, 0.3664, 0.6844, 0.3664, 0.625, 0.3882, 0.625, 0.3882, 0.6844, 0.8664, 0.6844, 0.8664, 0.625, 0.875, 0.625, 0.875, 0.6844, 0.5, 0.06561, 0.6118, 0.06561, 0.6118, 0.125, 0.5, 0.125, 0.5, 0.5062, 0.6118, 0.5062, 0.6118, 0.625, 0.5, 0.625, 0.6336, 0.5062, 0.8664, 0.5062, 0.8664, 0.625, 0.6336, 0.625, 0.1336, 0.5062, 0.1336, 0.625, 0.125, 0.5663, 0.125, 0.5062, 0.6336, 0.5062, 0.6336, 0.625, 0.6118, 0.625, 0.6118, 0.5062, 0.5, 0.125, 0.6118, 0.125, 0.8664, 0.625, 0.5, 0.625, 0.5, 0.625, 0.8664, 0.625, 0.6118, 0.1837, 0.3684, 0.375, 0.1336, 0.5062, 0.3664, 0.5062, 0.3664, 0.625, 0.1336, 0.625, 0.5, 0.006229, 0.6118, 0.006229, 0.6118, 0.06561, 0.5, 0.06561, 0.8664, 0.7438, 0.8664, 0.6844, 0.875, 0.6844, 0.875, 0.7438, 0.3664, 0.7438, 0.3664, 0.6951, 0.3882, 0.6949, 0.3882, 0.7438, 0.3664, 0.625, 0.3664, 0.6844, 0.3153, 0.6844, 0.6336, 0.625, 0.6336, 0.6844, 0.6118, 0.6844, 0.6118, 0.625, 0.1336, 0.625, 0.1336, 0.6844, 0.125, 0.6844, 0.125, 0.625, 0.8664, 0.625, 0.8664, 0.6844, 0.685, 0.6844, 0.5, 0.625, 0.6118, 0.625, 0.6118, 0.6844, 0.5, 0.6844, 0.6118, 0.6941, 0.6336, 0.6937, 0.6336, 0.7438, 0.6118, 0.7438, 0.5, 0.6945, 0.6118, 0.6941, 0.6118, 0.7438, 0.5, 0.7438, 0.685, 0.6844, 0.8664, 0.7438, 0.6336, 0.7438, 0.47, 0.6844, 0.5, 0.6945, 0.3882, 0.6949, 0.3153, 0.6844, 0.3882, 0.6844, 0.47, 0.6844, 0.3882, 0.6949, 0.5, 0.6945, 0.5, 0.7438, 0.3882, 0.7438, 0.3882, 0.625, 0.5, 0.625, 0.5, 0.6844, 0.3882, 0.6844, 0.3882, 0.006229, 0.5, 0.006229, 0.5, 0.06561, 0.3882, 0.06561, 0.1336, 0.625, 0.5, 0.625, 0.3684, 0.375, 0.125, 0.5663, 0.3882, 0.125, 0.5, 0.125, 0.5, 0.625, 0.1336, 0.625, 0.3882, 0.5062, 0.5, 0.5062, 0.5, 0.625, 0.3882, 0.625, 0.3882, 0.06561, 0.5, 0.06561, 0.5, 0.125, 0.3882, 0.125, 0.6118, 0.7586, 0.5, 0.7586, 0.5, 0.7438, 0.6118, 0.7438, 0.6118, 0.5062, 0.5, 0.5062, 0.5, 0.4914, 0.6118, 0.4914, 0.6118, 0.2586, 0.5, 0.2586, 0.5, 0.2438, 0.6118, 0.2438, 0.3882, 0.9914, 0.5, 0.9914, 0.5, 1.0, 0.3882, 1.0, 0.3882, 0.2586, 0.5, 0.2586, 0.5, 0.4914, 0.3882, 0.4914, 0.3882, 0.1837, 0.5, 0.1837, 0.5, 0.2438, 0.3882, 0.2438, 0.3882, 0.7586, 0.5, 0.7586, 0.5, 0.9914, 0.3882, 0.9914, 0.685, 0.6844, 0.6336, 0.6937, 0.6118, 0.6941, 0.6118, 0.6844, 0.6336, 0.6844, 0.685, 0.6844, 0.1336, 0.7438, 0.1336, 0.6844, 0.3153, 0.6844, 0.3153, 0.6844, 0.3664, 0.6951, 0.3664, 0.7438, 0.1336, 0.6844, 0.1336, 0.625, 0.3153, 0.6844, 0.1336, 0.625, 0.3664, 0.625, 0.3153, 0.6844, 0.6336, 0.6844, 0.6336, 0.625, 0.685, 0.6844, 0.6336, 0.625, 0.8664, 0.625, 0.685, 0.6844, 0.6336, 0.7438, 0.6336, 0.6937, 0.685, 0.6844, 0.685, 0.6844, 0.8664, 0.6844, 0.8664, 0.7438, 0.3664, 0.6951, 0.3153, 0.6844, 0.3882, 0.6949, 0.3153, 0.6844, 0.47, 0.6844, 0.3882, 0.6949, 0.3664, 0.6844, 0.3882, 0.6844, 0.3153, 0.6844, 0.3882, 0.6844, 0.5, 0.6844, 0.47, 0.6844, 0.6118, 0.6941, 0.5, 0.6945, 0.47, 0.6844, 0.47, 0.6844, 0.685, 0.6844, 0.6118, 0.6941, 0.685, 0.6844, 0.47, 0.6844, 0.6118, 0.6844, 0.47, 0.6844, 0.5, 0.6844, 0.6118, 0.6844, 0.5, 0.7586, 0.6118, 0.7586, 0.6118, 0.9914, 0.5, 0.9914, 0.5, 0.1837, 0.6118, 0.1837, 0.6118, 0.2438, 0.5, 0.2438, 0.5, 0.2586, 0.6118, 0.2586, 0.6118, 0.4914, 0.5, 0.4914, 0.1336, 0.7438, 0.1336, 0.75, 0.125, 0.7438, 0.6118, 0.9914, 0.625, 0.9914, 0.6118, 1.0, 0.1336, 0.5062, 0.125, 0.5062, 0.1336, 0.5, 0.8664, 0.5062, 0.8664, 0.5, 0.875, 0.5062, 0.3664, 0.7438, 0.375, 0.7438, 0.3664, 0.75, 0.6336, 0.7438, 0.6336, 0.75, 0.625, 0.7438, 0.3664, 0.5062, 0.3664, 0.5, 0.375, 0.5062, 0.6336, 0.5062, 0.625, 0.5062, 0.6336, 0.5, 0.1336, 0.6844, 0.1336, 0.7438, 0.125, 0.7438, 0.125, 0.6844, 0.5, 0.9914, 0.6118, 0.9914, 0.6118, 1.0, 0.5, 1.0, 0.8664, 0.625, 0.8664, 0.5062, 0.875, 0.5062, 0.875, 0.5663, 0.5, 0.2586, 0.3882, 0.2586, 0.3882, 0.2438, 0.5, 0.2438, 0.3664, 0.5062, 0.1336, 0.5062, 0.1336, 0.5, 0.3664, 0.5, 0.8664, 0.5062, 0.6336, 0.5062, 0.6336, 0.5, 0.8664, 0.5, 0.5, 0.5062, 0.3882, 0.5062, 0.3882, 0.4914, 0.5, 0.4914, 0.3664, 0.625, 0.3664, 0.5062, 0.3882, 0.5062, 0.3882, 0.625, 0.5, 0.7586, 0.3882, 0.7586, 0.3882, 0.7438, 0.5, 0.7438, 0.1336, 0.7438, 0.3664, 0.7438, 0.3664, 0.75, 0.1336, 0.75, 0.6336, 0.7438, 0.8664, 0.7438, 0.8664, 0.75, 0.6336, 0.75, 0.3153, 0.6844, 0.3664, 0.7438, 0.1336, 0.7438, 0.3664, 0.6844, 0.3664, 0.625, 0.3882, 0.625, 0.3882, 0.6844, 0.8664, 0.6844, 0.8664, 0.625, 0.875, 0.625, 0.875, 0.6844, 0.5, 0.06561, 0.6118, 0.06561, 0.6118, 0.125, 0.5, 0.125, 0.5, 0.5062, 0.6118, 0.5062, 0.6118, 0.625, 0.5, 0.625, 0.6336, 0.5062, 0.8664, 0.5062, 0.8664, 0.625, 0.6336, 0.625, 0.1336, 0.5062, 0.1336, 0.625, 0.125, 0.5663, 0.125, 0.5062, 0.6336, 0.5062, 0.6336, 0.625, 0.6118, 0.625, 0.6118, 0.5062, 0.5, 0.125, 0.6118, 0.125, 0.8664, 0.625, 0.5, 0.625, 0.5, 0.625, 0.8664, 0.625, 0.6118, 0.1837, 0.3684, 0.375, 0.1336, 0.5062, 0.3664, 0.5062, 0.3664, 0.625, 0.1336, 0.625, 0.5, 0.006229, 0.6118, 0.006229, 0.6118, 0.06561, 0.5, 0.06561, 0.8664, 0.7438, 0.8664, 0.6844, 0.875, 0.6844, 0.875, 0.7438, 0.3664, 0.7438, 0.3664, 0.6844, 0.3882, 0.6844, 0.3882, 0.7438, 0.3664, 0.625, 0.3664, 0.6844, 0.3153, 0.6844, 0.6336, 0.625, 0.6336, 0.6844, 0.6118, 0.6844, 0.6118, 0.625, 0.1336, 0.625, 0.1336, 0.6844, 0.125, 0.6844, 0.125, 0.625, 0.8664, 0.625, 0.8664, 0.6844, 0.685, 0.6844, 0.5, 0.625, 0.6118, 0.625, 0.6118, 0.6844, 0.5, 0.6844, 0.6118, 0.6844, 0.6336, 0.6844, 0.6336, 0.7438, 0.6118, 0.7438, 0.5, 0.6844, 0.6118, 0.6844, 0.6118, 0.7438, 0.5, 0.7438, 0.685, 0.6844, 0.8664, 0.7438, 0.6336, 0.7438, 0.3882, 0.6844, 0.5, 0.6844, 0.5, 0.7438, 0.3882, 0.7438, 0.3882, 0.625, 0.5, 0.625, 0.5, 0.6844, 0.3882, 0.6844, 0.3882, 0.006229, 0.5, 0.006229, 0.5, 0.06561, 0.3882, 0.06561, 0.1336, 0.625, 0.5, 0.625, 0.3684, 0.375, 0.125, 0.5663, 0.3882, 0.125, 0.5, 0.125, 0.5, 0.625, 0.1336, 0.625, 0.3882, 0.5062, 0.5, 0.5062, 0.5, 0.625, 0.3882, 0.625, 0.3882, 0.06561, 0.5, 0.06561, 0.5, 0.125, 0.3882, 0.125, 0.6118, 0.7586, 0.5, 0.7586, 0.5, 0.7438, 0.6118, 0.7438, 0.6118, 0.5062, 0.5, 0.5062, 0.5, 0.4914, 0.6118, 0.4914, 0.6118, 0.2586, 0.5, 0.2586, 0.5, 0.2438, 0.6118, 0.2438, 0.3882, 0.9914, 0.5, 0.9914, 0.5, 1.0, 0.3882, 1.0, 0.3882, 0.2586, 0.5, 0.2586, 0.5, 0.4914, 0.3882, 0.4914, 0.3882, 0.1837, 0.5, 0.1837, 0.5, 0.2438, 0.3882, 0.2438, 0.3882, 0.7586, 0.5, 0.7586, 0.5, 0.9914, 0.3882, 0.9914, 0.1336, 0.7438, 0.1336, 0.6844, 0.3153, 0.6844, 0.3153, 0.6844, 0.3664, 0.6844, 0.3664, 0.7438, 0.1336, 0.6844, 0.1336, 0.625, 0.3153, 0.6844, 0.1336, 0.625, 0.3664, 0.625, 0.3153, 0.6844, 0.6336, 0.6844, 0.6336, 0.625, 0.685, 0.6844, 0.6336, 0.625, 0.8664, 0.625, 0.685, 0.6844, 0.6336, 0.7438, 0.6336, 0.6844, 0.685, 0.6844, 0.685, 0.6844, 0.8664, 0.6844, 0.8664, 0.7438, 0.0, 0.0, 0.0, 0.0, 0.0, 0.0, 0.0, 0.0, 0.0, 0.0, 0.5, 0.7586, 0.6118, 0.7586, 0.6118, 0.9914, 0.5, 0.9914, 0.5, 0.1837, 0.6118, 0.1837, 0.6118, 0.2438, 0.5, 0.2438, 0.5, 0.2586, 0.6118, 0.2586, 0.6118, 0.4914, 0.5, 0.4914, 0.1336, 0.7438, 0.1336, 0.75, 0.125, 0.7438, 0.6118, 0.9914, 0.625, 0.9914, 0.6118, 1.0, 0.1336, 0.5062, 0.125, 0.5062, 0.1336, 0.5, 0.8664, 0.5062, 0.8664, 0.5, 0.875, 0.5062, 0.3664, 0.7438, 0.375, 0.7438, 0.3664, 0.75, 0.6336, 0.7438, 0.6336, 0.75, 0.625, 0.7438, 0.3664, 0.5062, 0.3664, 0.5, 0.375, 0.5062, 0.6336, 0.5062, 0.625, 0.5062, 0.6336, 0.5, 0.1336, 0.6844, 0.1336, 0.7438, 0.125, 0.7438, 0.125, 0.6844, 0.5, 0.9914, 0.6118, 0.9914, 0.6118, 1.0, 0.5, 1.0, 0.8664, 0.625, 0.8664, 0.5062, 0.875, 0.5062, 0.875, 0.5663, 0.5, 0.2586, 0.3882, 0.2586, 0.3882, 0.2438, 0.5, 0.2438, 0.3664, 0.5062, 0.1336, 0.5062, 0.1336, 0.5, 0.3664, 0.5, 0.8664, 0.5062, 0.6336, 0.5062, 0.6336, 0.5, 0.8664, 0.5, 0.5, 0.5062, 0.3882, 0.5062, 0.3882, 0.4914, 0.5, 0.4914, 0.3664, 0.625, 0.3664, 0.5062, 0.3882, 0.5062, 0.3882, 0.625, 0.5, 0.7586, 0.3882, 0.7586, 0.3882, 0.7438, 0.5, 0.7438, 0.1336, 0.7438, 0.3664, 0.7438, 0.3664, 0.75, 0.1336, 0.75, 0.6336, 0.7438, 0.8664, 0.7438, 0.8664, 0.75, 0.6336, 0.75, 0.3153, 0.6844, 0.3664, 0.7438, 0.1336, 0.7438, 0.3664, 0.6844, 0.3664, 0.625, 0.3882, 0.625, 0.3882, 0.6844, 0.8664, 0.6844, 0.8664, 0.625, 0.8756, 0.6062, 0.875, 0.6844, 0.5, 0.06561, 0.6118, 0.06561, 0.6118, 0.1837, 0.5, 0.1837, 0.5, 0.5062, 0.6118, 0.5062, 0.6118, 0.625, 0.5, 0.625, 0.6336, 0.5062, 0.8664, 0.5062, 0.8664, 0.625, 0.6336, 0.625, 0.1336, 0.5062, 0.1336, 0.625, 0.125, 0.5663, 0.125, 0.5062, 0.6336, 0.5062, 0.6336, 0.625, 0.6118, 0.625, 0.6118, 0.5062, 0.1336, 0.5062, 0.3664, 0.5062, 0.3664, 0.625, 0.1336, 0.625, 0.5, 0.006229, 0.6118, 0.006229, 0.6118, 0.06561, 0.5, 0.06561, 0.8664, 0.7438, 0.8664, 0.6844, 0.875, 0.6844, 0.875, 0.7438, 0.3664, 0.7438, 0.3664, 0.6951, 0.3882, 0.6949, 0.3882, 0.7438, 0.3664, 0.625, 0.3664, 0.6844, 0.3153, 0.6844, 0.6336, 0.625, 0.6336, 0.6844, 0.6118, 0.6844, 0.6118, 0.625, 0.1336, 0.625, 0.1336, 0.6844, 0.125, 0.6844, 0.1245, 0.6063, 0.8664, 0.625, 0.8664, 0.6844, 0.685, 0.6844, 0.5, 0.625, 0.6118, 0.625, 0.6118, 0.6844, 0.5, 0.6844, 0.6118, 0.6941, 0.6336, 0.6937, 0.6336, 0.7438, 0.6118, 0.7438, 0.5, 0.6945, 0.6118, 0.6941, 0.6118, 0.7438, 0.5, 0.7438, 0.685, 0.6844, 0.8664, 0.7438, 0.6336, 0.7438, 0.47, 0.6844, 0.5, 0.6945, 0.3882, 0.6949, 0.3153, 0.6844, 0.3882, 0.6844, 0.47, 0.6844, 0.3882, 0.6949, 0.5, 0.6945, 0.5, 0.7438, 0.3882, 0.7438, 0.3882, 0.625, 0.5, 0.625, 0.5, 0.6844, 0.3882, 0.6844, 0.3882, 0.006229, 0.5, 0.006229, 0.5, 0.06561, 0.3882, 0.06561, 0.3882, 0.5062, 0.5, 0.5062, 0.5, 0.625, 0.3882, 0.625, 0.3882, 0.06561, 0.5, 0.06561, 0.5, 0.1837, 0.3882, 0.1837, 0.6118, 0.7586, 0.5, 0.7586, 0.5, 0.7438, 0.6118, 0.7438, 0.6118, 0.5062, 0.5, 0.5062, 0.5, 0.4914, 0.6118, 0.4914, 0.6118, 0.2586, 0.5, 0.2586, 0.5, 0.2438, 0.6118, 0.2438, 0.3882, 0.9914, 0.5, 0.9914, 0.5, 1.0, 0.3882, 1.0, 0.3882, 0.2586, 0.5, 0.2586, 0.5, 0.4914, 0.3882, 0.4914, 0.3882, 0.1837, 0.5, 0.1837, 0.5, 0.2438, 0.3882, 0.2438, 0.3882, 0.7586, 0.5, 0.7586, 0.5, 0.9914, 0.3882, 0.9914, 0.685, 0.6844, 0.6336, 0.6937, 0.6118, 0.6941, 0.6118, 0.6844, 0.6336, 0.6844, 0.685, 0.6844, 0.1336, 0.7438, 0.1336, 0.6844, 0.3153, 0.6844, 0.3153, 0.6844, 0.3664, 0.6951, 0.3664, 0.7438, 0.1336, 0.6844, 0.1336, 0.625, 0.3153, 0.6844, 0.1336, 0.625, 0.3664, 0.625, 0.3153, 0.6844, 0.6336, 0.6844, 0.6336, 0.625, 0.685, 0.6844, 0.6336, 0.625, 0.8664, 0.625, 0.685, 0.6844, 0.6336, 0.7438, 0.6336, 0.6937, 0.685, 0.6844, 0.685, 0.6844, 0.8664, 0.6844, 0.8664, 0.7438, 0.3664, 0.6951, 0.3153, 0.6844, 0.3882, 0.6949, 0.3153, 0.6844, 0.47, 0.6844, 0.3882, 0.6949, 0.3664, 0.6844, 0.3882, 0.6844, 0.3153, 0.6844, 0.3882, 0.6844, 0.5, 0.6844, 0.47, 0.6844, 0.6118, 0.6941, 0.5, 0.6945, 0.47, 0.6844, 0.47, 0.6844, 0.685, 0.6844, 0.6118, 0.6941, 0.685, 0.6844, 0.47, 0.6844, 0.6118, 0.6844, 0.47, 0.6844, 0.5, 0.6844, 0.6118, 0.6844, 0.5, 0.9138, 0.6118, 0.9138, 0.6118, 0.9914, 0.5, 0.9914, 0.6118, 0.625, 0.5, 0.625, 0.5, 0.5062, 0.6118, 0.5062, 0.5, 0.4138, 0.6118, 0.4138, 0.6118, 0.4914, 0.5, 0.4914, 0.1336, 0.7438, 0.1336, 0.75, 0.125, 0.7438, 0.6118, 0.9914, 0.625, 0.9914, 0.6118, 1.0, 0.1336, 0.5062, 0.125, 0.5062, 0.1336, 0.5, 0.8664, 0.5062, 0.8664, 0.5, 0.875, 0.5062, 0.3664, 0.7438, 0.375, 0.7438, 0.3664, 0.75, 0.6336, 0.7438, 0.6336, 0.75, 0.625, 0.7438, 0.3664, 0.5062, 0.3664, 0.5, 0.375, 0.5062, 0.6336, 0.5062, 0.625, 0.5062, 0.6336, 0.5, 0.2888, 0.625, 0.2888, 0.5062, 0.3664, 0.5062, 0.3664, 0.625, 0.5, 0.9914, 0.6118, 0.9914, 0.6118, 1.0, 0.5, 1.0, 0.5, 0.2586, 0.3882, 0.2586, 0.3882, 0.2438, 0.5, 0.2438, 0.2112, 0.5062, 0.1336, 0.5062, 0.1336, 0.5, 0.2112, 0.5, 0.7112, 0.5062, 0.6336, 0.5062, 0.6336, 0.5, 0.7112, 0.5, 0.5, 0.5062, 0.3882, 0.5062, 0.3882, 0.4914, 0.5, 0.4914, 0.5, 0.7586, 0.3882, 0.7586, 0.3882, 0.7438, 0.5, 0.7438, 0.2888, 0.7438, 0.3664, 0.7438, 0.3664, 0.75, 0.2888, 0.75, 0.7888, 0.7438, 0.8664, 0.7438, 0.8664, 0.75, 0.7888, 0.75, 0.3882, 0.5062, 0.3882, 0.625, 0.3664, 0.625, 0.3664, 0.5062, 0.5, 0.006229, 0.5, 0.125, 0.3882, 0.125, 0.3882, 0.006229, 0.6118, 0.7438, 0.5, 0.7438, 0.5, 0.625, 0.6118, 0.625, 0.6118, 0.125, 0.6118, 0.2438, 0.5, 0.2438, 0.5, 0.125, 0.3882, 0.625, 0.3882, 0.7438, 0.3664, 0.7438, 0.3664, 0.625, 0.5, 0.125, 0.5, 0.2438, 0.3882, 0.2438, 0.3882, 0.125, 0.5, 0.5062, 0.5, 0.625, 0.3882, 0.625, 0.3882, 0.5062, 0.7888, 0.7438, 0.7112, 0.625, 0.8664, 0.625, 0.8664, 0.7438, 0.6118, 0.006229, 0.6118, 0.125, 0.5, 0.125, 0.5, 0.006229, 0.2888, 0.7438, 0.2888, 0.625, 0.3664, 0.625, 0.3664, 0.7438, 0.5, 0.625, 0.5, 0.7438, 0.3882, 0.7438, 0.3882, 0.625, 0.125, 0.7438, 0.125, 0.625, 0.1336, 0.625, 0.1336, 0.7438, 0.6336, 0.625, 0.6336, 0.7438, 0.625, 0.7438, 0.625, 0.625, 0.6336, 0.5062, 0.6336, 0.625, 0.625, 0.625, 0.625, 0.5062, 0.875, 0.625, 0.875, 0.7438, 0.8664, 0.7438, 0.8664, 0.625, 0.7112, 0.625, 0.7888, 0.5062, 0.8664, 0.5062, 0.8664, 0.625, 0.6118, 0.7586, 0.5, 0.7586, 0.5, 0.7438, 0.6118, 0.7438, 0.6118, 0.5062, 0.5, 0.5062, 0.5, 0.4914, 0.6118, 0.4914, 0.6118, 0.2586, 0.5, 0.2586, 0.5, 0.2438, 0.6118, 0.2438, 0.3882, 0.9914, 0.5, 0.9914, 0.5, 1.0, 0.3882, 1.0, 0.3882, 0.4138, 0.5, 0.4138, 0.5, 0.4914, 0.3882, 0.4914, 0.3882, 0.9138, 0.5, 0.9138, 0.5, 0.9914, 0.3882, 0.9914, 0.125, 0.625, 0.125, 0.5062, 0.1336, 0.5062, 0.1336, 0.625, 0.875, 0.5062, 0.875, 0.625, 0.8664, 0.625, 0.8664, 0.5062, 0.3882, 0.7586, 0.5, 0.7586, 0.5, 0.8362, 0.3882, 0.8362, 0.3882, 0.8362, 0.5, 0.8362, 0.5, 0.9138, 0.3882, 0.9138, 0.3882, 0.2586, 0.5, 0.2586, 0.5, 0.3362, 0.3882, 0.3362, 0.3882, 0.3362, 0.5, 0.3362, 0.5, 0.4138, 0.3882, 0.4138, 0.6336, 0.625, 0.6336, 0.5062, 0.7112, 0.5062, 0.7112, 0.625, 0.7112, 0.625, 0.7112, 0.5062, 0.7888, 0.5062, 0.1336, 0.7438, 0.1336, 0.625, 0.2112, 0.625, 0.2112, 0.7438, 0.2112, 0.7438, 0.2112, 0.625, 0.2888, 0.625, 0.2888, 0.7438, 0.6336, 0.7438, 0.6336, 0.625, 0.7112, 0.625, 0.7112, 0.7438, 0.7112, 0.7438, 0.7112, 0.625, 0.7888, 0.7438, 0.6336, 0.7438, 0.7112, 0.7438, 0.7112, 0.75, 0.6336, 0.75, 0.7112, 0.7438, 0.7888, 0.7438, 0.7888, 0.75, 0.7112, 0.75, 0.1336, 0.7438, 0.2112, 0.7438, 0.2112, 0.75, 0.1336, 0.75, 0.2112, 0.7438, 0.2888, 0.7438, 0.2888, 0.75, 0.2112, 0.75, 0.8664, 0.5062, 0.7888, 0.5062, 0.7888, 0.5, 0.8664, 0.5, 0.7888, 0.5062, 0.7112, 0.5062, 0.7112, 0.5, 0.7888, 0.5, 0.3664, 0.5062, 0.2888, 0.5062, 0.2888, 0.5, 0.3664, 0.5, 0.2888, 0.5062, 0.2112, 0.5062, 0.2112, 0.5, 0.2888, 0.5, 0.1336, 0.625, 0.1336, 0.5062, 0.2112, 0.5062, 0.2112, 0.625, 0.2112, 0.625, 0.2112, 0.5062, 0.2888, 0.5062, 0.2888, 0.625, 0.5, 0.2586, 0.6118, 0.2586, 0.6118, 0.3362, 0.5, 0.3362, 0.5, 0.3362, 0.6118, 0.3362, 0.6118, 0.4138, 0.5, 0.4138, 0.5, 0.7586, 0.6118, 0.7586, 0.6118, 0.8362, 0.5, 0.8362, 0.5, 0.8362, 0.6118, 0.8362, 0.6118, 0.9138, 0.5, 0.9138, 0.5, 0.9138, 0.6118, 0.9138, 0.6118, 0.9914, 0.5, 0.9914, 0.6118, 0.625, 0.5, 0.625, 0.5, 0.5062, 0.6118, 0.5062, 0.5, 0.4138, 0.6118, 0.4138, 0.6118, 0.4914, 0.5, 0.4914, 0.1336, 0.7438, 0.1336, 0.75, 0.125, 0.7438, 0.6118, 0.9914, 0.625, 0.9914, 0.6118, 1.0, 0.1336, 0.5062, 0.125, 0.5062, 0.1336, 0.5, 0.8664, 0.5062, 0.8664, 0.5, 0.875, 0.5062, 0.3664, 0.7438, 0.375, 0.7438, 0.3664, 0.75, 0.6336, 0.7438, 0.6336, 0.75, 0.625, 0.7438, 0.3664, 0.5062, 0.3664, 0.5, 0.375, 0.5062, 0.6336, 0.5062, 0.625, 0.5062, 0.6336, 0.5, 0.2888, 0.625, 0.2888, 0.5062, 0.3664, 0.5062, 0.3664, 0.625, 0.5, 0.9914, 0.6118, 0.9914, 0.6118, 1.0, 0.5, 1.0, 0.5, 0.2586, 0.3882, 0.2586, 0.3882, 0.2438, 0.5, 0.2438, 0.2112, 0.5062, 0.1336, 0.5062, 0.1336, 0.5, 0.2112, 0.5, 0.7112, 0.5062, 0.6336, 0.5062, 0.6336, 0.5, 0.7112, 0.5, 0.5, 0.5062, 0.3882, 0.5062, 0.3882, 0.4914, 0.5, 0.4914, 0.5, 0.7586, 0.3882, 0.7586, 0.3882, 0.7438, 0.5, 0.7438, 0.2888, 0.7438, 0.3664, 0.7438, 0.3664, 0.75, 0.2888, 0.75, 0.7888, 0.7438, 0.8664, 0.7438, 0.8664, 0.75, 0.7888, 0.75, 0.3882, 0.5062, 0.3882, 0.625, 0.3664, 0.625, 0.3664, 0.5062, 0.5, 0.006229, 0.5, 0.125, 0.3882, 0.125, 0.3882, 0.006229, 0.6118, 0.7438, 0.5, 0.7438, 0.5, 0.625, 0.6118, 0.625, 0.6118, 0.125, 0.6118, 0.2438, 0.5, 0.2438, 0.5, 0.125, 0.3882, 0.625, 0.3882, 0.7438, 0.3664, 0.7438, 0.3664, 0.625, 0.5, 0.125, 0.5, 0.2438, 0.3882, 0.2438, 0.3882, 0.125, 0.5, 0.5062, 0.5, 0.625, 0.3882, 0.625, 0.3882, 0.5062, 0.7888, 0.7438, 0.7112, 0.625, 0.8664, 0.625, 0.8664, 0.7438, 0.6118, 0.006229, 0.6118, 0.125, 0.5, 0.125, 0.5, 0.006229, 0.2888, 0.7438, 0.2888, 0.625, 0.3664, 0.625, 0.3664, 0.7438, 0.5, 0.625, 0.5, 0.7438, 0.3882, 0.7438, 0.3882, 0.625, 0.125, 0.7438, 0.125, 0.625, 0.1336, 0.625, 0.1336, 0.7438, 0.6336, 0.625, 0.6336, 0.7438, 0.625, 0.7438, 0.625, 0.625, 0.6336, 0.5062, 0.6336, 0.625, 0.625, 0.625, 0.625, 0.5062, 0.875, 0.625, 0.875, 0.7438, 0.8664, 0.7438, 0.8664, 0.625, 0.7112, 0.625, 0.7888, 0.5062, 0.8664, 0.5062, 0.8664, 0.625, 0.6118, 0.7586, 0.5, 0.7586, 0.5, 0.7438, 0.6118, 0.7438, 0.6118, 0.5062, 0.5, 0.5062, 0.5, 0.4914, 0.6118, 0.4914, 0.6118, 0.2586, 0.5, 0.2586, 0.5, 0.2438, 0.6118, 0.2438, 0.3882, 0.9914, 0.5, 0.9914, 0.5, 1.0, 0.3882, 1.0, 0.3882, 0.4138, 0.5, 0.4138, 0.5, 0.4914, 0.3882, 0.4914, 0.3882, 0.9138, 0.5, 0.9138, 0.5, 0.9914, 0.3882, 0.9914, 0.125, 0.625, 0.125, 0.5062, 0.1336, 0.5062, 0.1336, 0.625, 0.875, 0.5062, 0.875, 0.625, 0.8664, 0.625, 0.8664, 0.5062, 0.3882, 0.7586, 0.5, 0.7586, 0.5, 0.8362, 0.3882, 0.8362, 0.3882, 0.8362, 0.5, 0.8362, 0.5, 0.9138, 0.3882, 0.9138, 0.3882, 0.2586, 0.5, 0.2586, 0.5, 0.3362, 0.3882, 0.3362, 0.3882, 0.3362, 0.5, 0.3362, 0.5, 0.4138, 0.3882, 0.4138, 0.6336, 0.625, 0.6336, 0.5062, 0.7112, 0.5062, 0.7112, 0.625, 0.7112, 0.625, 0.7112, 0.5062, 0.7888, 0.5062, 0.1336, 0.7438, 0.1336, 0.625, 0.2112, 0.625, 0.2112, 0.7438, 0.2112, 0.7438, 0.2112, 0.625, 0.2888, 0.625, 0.2888, 0.7438, 0.6336, 0.7438, 0.6336, 0.625, 0.7112, 0.625, 0.7112, 0.7438, 0.7112, 0.7438, 0.7112, 0.625, 0.7888, 0.7438, 0.6336, 0.7438, 0.7112, 0.7438, 0.7112, 0.75, 0.6336, 0.75, 0.7112, 0.7438, 0.7888, 0.7438, 0.7888, 0.75, 0.7112, 0.75, 0.1336, 0.7438, 0.2112, 0.7438, 0.2112, 0.75, 0.1336, 0.75, 0.2112, 0.7438, 0.2888, 0.7438, 0.2888, 0.75, 0.2112, 0.75, 0.8664, 0.5062, 0.7888, 0.5062, 0.7888, 0.5, 0.8664, 0.5, 0.7888, 0.5062, 0.7112, 0.5062, 0.7112, 0.5, 0.7888, 0.5, 0.3664, 0.5062, 0.2888, 0.5062, 0.2888, 0.5, 0.3664, 0.5, 0.2888, 0.5062, 0.2112, 0.5062, 0.2112, 0.5, 0.2888, 0.5, 0.1336, 0.625, 0.1336, 0.5062, 0.2112, 0.5062, 0.2112, 0.625, 0.2112, 0.625, 0.2112, 0.5062, 0.2888, 0.5062, 0.2888, 0.625, 0.5, 0.2586, 0.6118, 0.2586, 0.6118, 0.3362, 0.5, 0.3362, 0.5, 0.3362, 0.6118, 0.3362, 0.6118, 0.4138, 0.5, 0.4138, 0.5, 0.7586, 0.6118, 0.7586, 0.6118, 0.8362, 0.5, 0.8362, 0.5, 0.8362, 0.6118, 0.8362, 0.6118, 0.9138, 0.5, 0.9138, 0.5, 0.7586, 0.6118, 0.7586, 0.6118, 0.9914, 0.5, 0.9914, 0.5, 0.1837, 0.6118, 0.1837, 0.6118, 0.2438, 0.5, 0.2438, 0.5, 0.2586, 0.6118, 0.2586, 0.6118, 0.4914, 0.5, 0.4914, 0.1336, 0.7438, 0.1336, 0.75, 0.125, 0.7438, 0.6118, 0.9914, 0.625, 0.9914, 0.6118, 1.0, 0.1336, 0.5062, 0.125, 0.5062, 0.1336, 0.5, 0.8664, 0.5062, 0.8664, 0.5, 0.875, 0.5062, 0.3664, 0.7438, 0.375, 0.7438, 0.3664, 0.75, 0.6336, 0.7438, 0.6336, 0.75, 0.625, 0.7438, 0.3664, 0.5062, 0.3664, 0.5, 0.375, 0.5062, 0.6336, 0.5062, 0.625, 0.5062, 0.6336, 0.5, 0.1336, 0.6844, 0.1336, 0.7438, 0.125, 0.7438, 0.125, 0.6844, 0.5, 0.9914, 0.6118, 0.9914, 0.6118, 1.0, 0.5, 1.0, 0.8664, 0.625, 0.8664, 0.5062, 0.875, 0.5062, 0.875, 0.5663, 0.5, 0.2586, 0.3882, 0.2586, 0.3882, 0.2438, 0.5, 0.2438, 0.3664, 0.5062, 0.1336, 0.5062, 0.1336, 0.5, 0.3664, 0.5, 0.8664, 0.5062, 0.6336, 0.5062, 0.6336, 0.5, 0.8664, 0.5, 0.5, 0.5062, 0.3882, 0.5062, 0.3882, 0.4914, 0.5, 0.4914, 0.3664, 0.625, 0.3664, 0.5062, 0.3882, 0.5062, 0.3882, 0.625, 0.5, 0.7586, 0.3882, 0.7586, 0.3882, 0.7438, 0.5, 0.7438, 0.1336, 0.7438, 0.3664, 0.7438, 0.3664, 0.75, 0.1336, 0.75, 0.6336, 0.7438, 0.8664, 0.7438, 0.8664, 0.75, 0.6336, 0.75, 0.3153, 0.6844, 0.3664, 0.7438, 0.1336, 0.7438, 0.3664, 0.6844, 0.3664, 0.625, 0.3882, 0.625, 0.3882, 0.6844, 0.8664, 0.6844, 0.8664, 0.625, 0.875, 0.625, 0.875, 0.6844, 0.5, 0.06561, 0.6118, 0.06561, 0.6118, 0.125, 0.5, 0.125, 0.5, 0.5062, 0.6118, 0.5062, 0.6118, 0.625, 0.5, 0.625, 0.6336, 0.5062, 0.8664, 0.5062, 0.8664, 0.625, 0.6336, 0.625, 0.1336, 0.5062, 0.1336, 0.625, 0.125, 0.5663, 0.125, 0.5062, 0.6336, 0.5062, 0.6336, 0.625, 0.6118, 0.625, 0.6118, 0.5062, 0.5, 0.125, 0.6118, 0.125, 0.8664, 0.625, 0.5, 0.625, 0.5, 0.625, 0.8664, 0.625, 0.6118, 0.1837, 0.3684, 0.375, 0.1336, 0.5062, 0.3664, 0.5062, 0.3664, 0.625, 0.1336, 0.625, 0.5, 0.006229, 0.6118, 0.006229, 0.6118, 0.06561, 0.5, 0.06561, 0.8664, 0.7438, 0.8664, 0.6844, 0.875, 0.6844, 0.875, 0.7438, 0.3664, 0.7438, 0.3664, 0.6844, 0.3882, 0.6844, 0.3882, 0.7438, 0.3664, 0.625, 0.3664, 0.6844, 0.3153, 0.6844, 0.6336, 0.625, 0.6336, 0.6844, 0.6118, 0.6844, 0.6118, 0.625, 0.1336, 0.625, 0.1336, 0.6844, 0.125, 0.6844, 0.125, 0.625, 0.8664, 0.625, 0.8664, 0.6844, 0.685, 0.6844, 0.5, 0.625, 0.6118, 0.625, 0.6118, 0.6844, 0.5, 0.6844, 0.6118, 0.6844, 0.6336, 0.6844, 0.6336, 0.7438, 0.6118, 0.7438, 0.5, 0.6844, 0.6118, 0.6844, 0.6118, 0.7438, 0.5, 0.7438, 0.685, 0.6844, 0.8664, 0.7438, 0.6336, 0.7438, 0.3882, 0.6844, 0.5, 0.6844, 0.5, 0.7438, 0.3882, 0.7438, 0.3882, 0.625, 0.5, 0.625, 0.5, 0.6844, 0.3882, 0.6844, 0.3882, 0.006229, 0.5, 0.006229, 0.5, 0.06561, 0.3882, 0.06561, 0.1336, 0.625, 0.5, 0.625, 0.3684, 0.375, 0.125, 0.5663, 0.3882, 0.125, 0.5, 0.125, 0.5, 0.625, 0.1336, 0.625, 0.3882, 0.5062, 0.5, 0.5062, 0.5, 0.625, 0.3882, 0.625, 0.3882, 0.06561, 0.5, 0.06561, 0.5, 0.125, 0.3882, 0.125, 0.6118, 0.7586, 0.5, 0.7586, 0.5, 0.7438, 0.6118, 0.7438, 0.6118, 0.5062, 0.5, 0.5062, 0.5, 0.4914, 0.6118, 0.4914, 0.6118, 0.2586, 0.5, 0.2586, 0.5, 0.2438, 0.6118, 0.2438, 0.3882, 0.9914, 0.5, 0.9914, 0.5, 1.0, 0.3882, 1.0, 0.3882, 0.2586, 0.5, 0.2586, 0.5, 0.4914, 0.3882, 0.4914, 0.3882, 0.1837, 0.5, 0.1837, 0.5, 0.2438, 0.3882, 0.2438, 0.3882, 0.7586, 0.5, 0.7586, 0.5, 0.9914, 0.3882, 0.9914, 0.1336, 0.7438, 0.1336, 0.6844, 0.3153, 0.6844, 0.3153, 0.6844, 0.3664, 0.6844, 0.3664, 0.7438, 0.1336, 0.6844, 0.1336, 0.625, 0.3153, 0.6844, 0.1336, 0.625, 0.3664, 0.625, 0.3153, 0.6844, 0.6336, 0.6844, 0.6336, 0.625, 0.685, 0.6844, 0.6336, 0.625, 0.8664, 0.625, 0.685, 0.6844, 0.6336, 0.7438, 0.6336, 0.6844, 0.685, 0.6844, 0.685, 0.6844, 0.8664, 0.6844, 0.8664, 0.7438, 0.0, 0.0, 0.0, 0.0, 0.0, 0.0, 0.0, 0.0, 0.0, 0.0, 0.5, 0.8362, 0.6118, 0.8362, 0.6118, 0.9138, 0.5, 0.9138, 0.5, 0.7586, 0.6118, 0.7586, 0.6118, 0.8362, 0.5, 0.8362, 0.5, 0.3362, 0.6118, 0.3362, 0.6118, 0.4138, 0.5, 0.4138, 0.5, 0.2586, 0.6118, 0.2586, 0.6118, 0.3362, 0.5, 0.3362, 0.2112, 0.625, 0.2112, 0.5062, 0.2888, 0.5062, 0.2888, 0.625, 0.1336, 0.625, 0.1336, 0.5062, 0.2112, 0.5062, 0.2112, 0.625, 0.2888, 0.5062, 0.2112, 0.5062, 0.2112, 0.5, 0.2888, 0.5, 0.3664, 0.5062, 0.2888, 0.5062, 0.2888, 0.5, 0.3664, 0.5, 0.7888, 0.5062, 0.7112, 0.5062, 0.7112, 0.5, 0.7888, 0.5, 0.8664, 0.5062, 0.7888, 0.5062, 0.7888, 0.5, 0.8664, 0.5, 0.2112, 0.7438, 0.2888, 0.7438, 0.2888, 0.75, 0.2112, 0.75, 0.1336, 0.7438, 0.2112, 0.7438, 0.2112, 0.75, 0.1336, 0.75, 0.7112, 0.7438, 0.7888, 0.7438, 0.7888, 0.75, 0.7112, 0.75, 0.6336, 0.7438, 0.7112, 0.7438, 0.7112, 0.75, 0.6336, 0.75, 0.7112, 0.7438, 0.7112, 0.625, 0.7888, 0.7438, 0.6336, 0.7438, 0.6336, 0.625, 0.7112, 0.625, 0.7112, 0.7438, 0.2112, 0.7438, 0.2112, 0.625, 0.2888, 0.625, 0.2888, 0.7438, 0.1336, 0.7438, 0.1336, 0.625, 0.2112, 0.625, 0.2112, 0.7438, 0.7112, 0.625, 0.7112, 0.5062, 0.7888, 0.5062, 0.6336, 0.625, 0.6336, 0.5062, 0.7112, 0.5062, 0.7112, 0.625, 0.3882, 0.3362, 0.5, 0.3362, 0.5, 0.4138, 0.3882, 0.4138, 0.3882, 0.2586, 0.5, 0.2586, 0.5, 0.3362, 0.3882, 0.3362, 0.3882, 0.8362, 0.5, 0.8362, 0.5, 0.9138, 0.3882, 0.9138, 0.3882, 0.7586, 0.5, 0.7586, 0.5, 0.8362, 0.3882, 0.8362, 0.875, 0.5062, 0.875, 0.625, 0.8664, 0.625, 0.8664, 0.5062, 0.125, 0.625, 0.125, 0.5062, 0.1336, 0.5062, 0.1336, 0.625, 0.3882, 0.9138, 0.5, 0.9138, 0.5, 0.9914, 0.3882, 0.9914, 0.3882, 0.4138, 0.5, 0.4138, 0.5, 0.4914, 0.3882, 0.4914, 0.3882, 0.9914, 0.5, 0.9914, 0.5, 1.0, 0.3882, 1.0, 0.6118, 0.2586, 0.5, 0.2586, 0.5, 0.2438, 0.6118, 0.2438, 0.6118, 0.5062, 0.5, 0.5062, 0.5, 0.4914, 0.6118, 0.4914, 0.6118, 0.7586, 0.5, 0.7586, 0.5, 0.7438, 0.6118, 0.7438, 0.7112, 0.625, 0.7888, 0.5062, 0.8664, 0.5062, 0.8664, 0.625, 0.875, 0.625, 0.875, 0.7438, 0.8664, 0.7438, 0.8664, 0.625, 0.6336, 0.5062, 0.6336, 0.625, 0.625, 0.625, 0.625, 0.5062, 0.6336, 0.625, 0.6336, 0.7438, 0.625, 0.7438, 0.625, 0.625, 0.125, 0.7438, 0.125, 0.625, 0.1336, 0.625, 0.1336, 0.7438, 0.5, 0.625, 0.5, 0.7438, 0.3882, 0.7438, 0.3882, 0.625, 0.2888, 0.7438, 0.2888, 0.625, 0.3664, 0.625, 0.3664, 0.7438, 0.6118, 0.006229, 0.6118, 0.125, 0.5, 0.125, 0.5, 0.006229, 0.7888, 0.7438, 0.7112, 0.625, 0.8664, 0.625, 0.8664, 0.7438, 0.5, 0.5062, 0.5, 0.625, 0.3882, 0.625, 0.3882, 0.5062, 0.5, 0.125, 0.5, 0.2438, 0.3882, 0.2438, 0.3882, 0.125, 0.3882, 0.625, 0.3882, 0.7438, 0.3664, 0.7438, 0.3664, 0.625, 0.6118, 0.125, 0.6118, 0.2438, 0.5, 0.2438, 0.5, 0.125, 0.6118, 0.7438, 0.5, 0.7438, 0.5, 0.625, 0.6118, 0.625, 0.5, 0.006229, 0.5, 0.125, 0.3882, 0.125, 0.3882, 0.006229, 0.3882, 0.5062, 0.3882, 0.625, 0.3664, 0.625, 0.3664, 0.5062, 0.7888, 0.7438, 0.8664, 0.7438, 0.8664, 0.75, 0.7888, 0.75, 0.2888, 0.7438, 0.3664, 0.7438, 0.3664, 0.75, 0.2888, 0.75, 0.5, 0.7586, 0.3882, 0.7586, 0.3882, 0.7438, 0.5, 0.7438, 0.5, 0.5062, 0.3882, 0.5062, 0.3882, 0.4914, 0.5, 0.4914, 0.7112, 0.5062, 0.6336, 0.5062, 0.6336, 0.5, 0.7112, 0.5, 0.2112, 0.5062, 0.1336, 0.5062, 0.1336, 0.5, 0.2112, 0.5, 0.5, 0.2586, 0.3882, 0.2586, 0.3882, 0.2438, 0.5, 0.2438, 0.5, 0.9914, 0.6118, 0.9914, 0.6118, 1.0, 0.5, 1.0, 0.2888, 0.625, 0.2888, 0.5062, 0.3664, 0.5062, 0.3664, 0.625, 0.6336, 0.5062, 0.625, 0.5062, 0.6336, 0.5, 0.3664, 0.5062, 0.3664, 0.5, 0.375, 0.5062, 0.6336, 0.7438, 0.6336, 0.75, 0.625, 0.7438, 0.3664, 0.7438, 0.375, 0.7438, 0.3664, 0.75, 0.8664, 0.5062, 0.8664, 0.5, 0.875, 0.5062, 0.1336, 0.5062, 0.125, 0.5062, 0.1336, 0.5, 0.6118, 0.9914, 0.625, 0.9914, 0.6118, 1.0, 0.1336, 0.7438, 0.1336, 0.75, 0.125, 0.7438, 0.5, 0.4138, 0.6118, 0.4138, 0.6118, 0.4914, 0.5, 0.4914, 0.6118, 0.625, 0.5, 0.625, 0.5, 0.5062, 0.6118, 0.5062, 0.5, 0.9138, 0.6118, 0.9138, 0.6118, 0.9914, 0.5, 0.9914, 0.5, 0.7586, 0.6118, 0.7586, 0.6118, 0.9914, 0.5, 0.9914, 0.5, 0.1837, 0.6118, 0.1837, 0.6118, 0.2438, 0.5, 0.2438, 0.5, 0.2586, 0.6118, 0.2586, 0.6118, 0.4914, 0.5, 0.4914, 0.1336, 0.7438, 0.1336, 0.75, 0.125, 0.7438, 0.6118, 0.9914, 0.625, 0.9914, 0.6118, 1.0, 0.1336, 0.5062, 0.125, 0.5062, 0.1336, 0.5, 0.8664, 0.5062, 0.8664, 0.5, 0.875, 0.5062, 0.3664, 0.7438, 0.375, 0.7438, 0.3664, 0.75, 0.6336, 0.7438, 0.6336, 0.75, 0.625, 0.7438, 0.3664, 0.5062, 0.3664, 0.5, 0.375, 0.5062, 0.6336, 0.5062, 0.625, 0.5062, 0.6336, 0.5, 0.1336, 0.6844, 0.1336, 0.7438, 0.125, 0.7438, 0.125, 0.6844, 0.5, 0.9914, 0.6118, 0.9914, 0.6118, 1.0, 0.5, 1.0, 0.8664, 0.625, 0.8664, 0.5062, 0.875, 0.5062, 0.875, 0.5663, 0.5, 0.2586, 0.3882, 0.2586, 0.3882, 0.2438, 0.5, 0.2438, 0.3664, 0.5062, 0.1336, 0.5062, 0.1336, 0.5, 0.3664, 0.5, 0.8664, 0.5062, 0.6336, 0.5062, 0.6336, 0.5, 0.8664, 0.5, 0.5, 0.5062, 0.3882, 0.5062, 0.3882, 0.4914, 0.5, 0.4914, 0.3664, 0.625, 0.3664, 0.5062, 0.3882, 0.5062, 0.3882, 0.625, 0.5, 0.7586, 0.3882, 0.7586, 0.3882, 0.7438, 0.5, 0.7438, 0.1336, 0.7438, 0.3664, 0.7438, 0.3664, 0.75, 0.1336, 0.75, 0.6336, 0.7438, 0.8664, 0.7438, 0.8664, 0.75, 0.6336, 0.75, 0.3153, 0.6844, 0.3664, 0.7438, 0.1336, 0.7438, 0.3664, 0.6844, 0.3664, 0.625, 0.3882, 0.625, 0.3882, 0.6844, 0.8664, 0.6844, 0.8664, 0.625, 0.8756, 0.6062, 0.875, 0.6844, 0.5, 0.06561, 0.6118, 0.06561, 0.6118, 0.1837, 0.5, 0.1837, 0.5, 0.5062, 0.6118, 0.5062, 0.6118, 0.625, 0.5, 0.625, 0.6336, 0.5062, 0.8664, 0.5062, 0.8664, 0.625, 0.6336, 0.625, 0.1336, 0.5062, 0.1336, 0.625, 0.125, 0.5663, 0.125, 0.5062, 0.6336, 0.5062, 0.6336, 0.625, 0.6118, 0.625, 0.6118, 0.5062, 0.1336, 0.5062, 0.3664, 0.5062, 0.3664, 0.625, 0.1336, 0.625, 0.5, 0.006229, 0.6118, 0.006229, 0.6118, 0.06561, 0.5, 0.06561, 0.8664, 0.7438, 0.8664, 0.6844, 0.875, 0.6844, 0.875, 0.7438, 0.3664, 0.7438, 0.3664, 0.6951, 0.3882, 0.6949, 0.3882, 0.7438, 0.3664, 0.625, 0.3664, 0.6844, 0.3153, 0.6844, 0.6336, 0.625, 0.6336, 0.6844, 0.6118, 0.6844, 0.6118, 0.625, 0.1336, 0.625, 0.1336, 0.6844, 0.125, 0.6844, 0.1245, 0.6063, 0.8664, 0.625, 0.8664, 0.6844, 0.685, 0.6844, 0.5, 0.625, 0.6118, 0.625, 0.6118, 0.6844, 0.5, 0.6844, 0.6118, 0.6941, 0.6336, 0.6937, 0.6336, 0.7438, 0.6118, 0.7438, 0.5, 0.6945, 0.6118, 0.6941, 0.6118, 0.7438, 0.5, 0.7438, 0.685, 0.6844, 0.8664, 0.7438, 0.6336, 0.7438, 0.47, 0.6844, 0.5, 0.6945, 0.3882, 0.6949, 0.3153, 0.6844, 0.3882, 0.6844, 0.47, 0.6844, 0.3882, 0.6949, 0.5, 0.6945, 0.5, 0.7438, 0.3882, 0.7438, 0.3882, 0.625, 0.5, 0.625, 0.5, 0.6844, 0.3882, 0.6844, 0.3882, 0.006229, 0.5, 0.006229, 0.5, 0.06561, 0.3882, 0.06561, 0.3882, 0.5062, 0.5, 0.5062, 0.5, 0.625, 0.3882, 0.625, 0.3882, 0.06561, 0.5, 0.06561, 0.5, 0.1837, 0.3882, 0.1837, 0.6118, 0.7586, 0.5, 0.7586, 0.5, 0.7438, 0.6118, 0.7438, 0.6118, 0.5062, 0.5, 0.5062, 0.5, 0.4914, 0.6118, 0.4914, 0.6118, 0.2586, 0.5, 0.2586, 0.5, 0.2438, 0.6118, 0.2438, 0.3882, 0.9914, 0.5, 0.9914, 0.5, 1.0, 0.3882, 1.0, 0.3882, 0.2586, 0.5, 0.2586, 0.5, 0.4914, 0.3882, 0.4914, 0.3882, 0.1837, 0.5, 0.1837, 0.5, 0.2438, 0.3882, 0.2438, 0.3882, 0.7586, 0.5, 0.7586, 0.5, 0.9914, 0.3882, 0.9914, 0.685, 0.6844, 0.6336, 0.6937, 0.6118, 0.6941, 0.6118, 0.6844, 0.6336, 0.6844, 0.685, 0.6844, 0.1336, 0.7438, 0.1336, 0.6844, 0.3153, 0.6844, 0.3153, 0.6844, 0.3664, 0.6951, 0.3664, 0.7438, 0.1336, 0.6844, 0.1336, 0.625, 0.3153, 0.6844, 0.1336, 0.625, 0.3664, 0.625, 0.3153, 0.6844, 0.6336, 0.6844, 0.6336, 0.625, 0.685, 0.6844, 0.6336, 0.625, 0.8664, 0.625, 0.685, 0.6844, 0.6336, 0.7438, 0.6336, 0.6937, 0.685, 0.6844, 0.685, 0.6844, 0.8664, 0.6844, 0.8664, 0.7438, 0.3664, 0.6951, 0.3153, 0.6844, 0.3882, 0.6949, 0.3153, 0.6844, 0.47, 0.6844, 0.3882, 0.6949, 0.3664, 0.6844, 0.3882, 0.6844, 0.3153, 0.6844, 0.3882, 0.6844, 0.5, 0.6844, 0.47, 0.6844, 0.6118, 0.6941, 0.5, 0.6945, 0.47, 0.6844, 0.47, 0.6844, 0.685, 0.6844, 0.6118, 0.6941, 0.685, 0.6844, 0.47, 0.6844, 0.6118, 0.6844, 0.47, 0.6844, 0.5, 0.6844, 0.6118, 0.6844, 0.5, 0.9138, 0.6118, 0.9138, 0.6118, 0.9914, 0.5, 0.9914, 0.6118, 0.625, 0.5, 0.625, 0.5, 0.5062, 0.6118, 0.5062, 0.5, 0.4138, 0.6118, 0.4138, 0.6118, 0.4914, 0.5, 0.4914, 0.1336, 0.7438, 0.1336, 0.75, 0.125, 0.7438, 0.6118, 0.9914, 0.625, 0.9914, 0.6118, 1.0, 0.1336, 0.5062, 0.125, 0.5062, 0.1336, 0.5, 0.8664, 0.5062, 0.8664, 0.5, 0.875, 0.5062, 0.3664, 0.7438, 0.375, 0.7438, 0.3664, 0.75, 0.6336, 0.7438, 0.6336, 0.75, 0.625, 0.7438, 0.3664, 0.5062, 0.3664, 0.5, 0.375, 0.5062, 0.6336, 0.5062, 0.625, 0.5062, 0.6336, 0.5, 0.2888, 0.625, 0.2888, 0.5062, 0.3664, 0.5062, 0.3664, 0.625, 0.5, 0.9914, 0.6118, 0.9914, 0.6118, 1.0, 0.5, 1.0, 0.5, 0.2586, 0.3882, 0.2586, 0.3882, 0.2438, 0.5, 0.2438, 0.2112, 0.5062, 0.1336, 0.5062, 0.1336, 0.5, 0.2112, 0.5, 0.7112, 0.5062, 0.6336, 0.5062, 0.6336, 0.5, 0.7112, 0.5, 0.5, 0.5062, 0.3882, 0.5062, 0.3882, 0.4914, 0.5, 0.4914, 0.5, 0.7586, 0.3882, 0.7586, 0.3882, 0.7438, 0.5, 0.7438, 0.2888, 0.7438, 0.3664, 0.7438, 0.3664, 0.75, 0.2888, 0.75, 0.7888, 0.7438, 0.8664, 0.7438, 0.8664, 0.75, 0.7888, 0.75, 0.3882, 0.5062, 0.3882, 0.625, 0.3664, 0.625, 0.3664, 0.5062, 0.5, 0.006229, 0.5, 0.125, 0.3882, 0.125, 0.3882, 0.006229, 0.6118, 0.7438, 0.5, 0.7438, 0.5, 0.625, 0.6118, 0.625, 0.6118, 0.125, 0.6118, 0.2438, 0.5, 0.2438, 0.5, 0.125, 0.3882, 0.625, 0.3882, 0.7438, 0.3664, 0.7438, 0.3664, 0.625, 0.5, 0.125, 0.5, 0.2438, 0.3882, 0.2438, 0.3882, 0.125, 0.5, 0.5062, 0.5, 0.625, 0.3882, 0.625, 0.3882, 0.5062, 0.7888, 0.7438, 0.7112, 0.625, 0.8664, 0.625, 0.8664, 0.7438, 0.6118, 0.006229, 0.6118, 0.125, 0.5, 0.125, 0.5, 0.006229, 0.2888, 0.7438, 0.2888, 0.625, 0.3664, 0.625, 0.3664, 0.7438, 0.5, 0.625, 0.5, 0.7438, 0.3882, 0.7438, 0.3882, 0.625, 0.125, 0.7438, 0.125, 0.625, 0.1336, 0.625, 0.1336, 0.7438, 0.6336, 0.625, 0.6336, 0.7438, 0.625, 0.7438, 0.625, 0.625, 0.6336, 0.5062, 0.6336, 0.625, 0.625, 0.625, 0.625, 0.5062, 0.875, 0.625, 0.875, 0.7438, 0.8664, 0.7438, 0.8664, 0.625, 0.7112, 0.625, 0.7888, 0.5062, 0.8664, 0.5062, 0.8664, 0.625, 0.6118, 0.7586, 0.5, 0.7586, 0.5, 0.7438, 0.6118, 0.7438, 0.6118, 0.5062, 0.5, 0.5062, 0.5, 0.4914, 0.6118, 0.4914, 0.6118, 0.2586, 0.5, 0.2586, 0.5, 0.2438, 0.6118, 0.2438, 0.3882, 0.9914, 0.5, 0.9914, 0.5, 1.0, 0.3882, 1.0, 0.3882, 0.4138, 0.5, 0.4138, 0.5, 0.4914, 0.3882, 0.4914, 0.3882, 0.9138, 0.5, 0.9138, 0.5, 0.9914, 0.3882, 0.9914, 0.125, 0.625, 0.125, 0.5062, 0.1336, 0.5062, 0.1336, 0.625, 0.875, 0.5062, 0.875, 0.625, 0.8664, 0.625, 0.8664, 0.5062, 0.3882, 0.7586, 0.5, 0.7586, 0.5, 0.8362, 0.3882, 0.8362, 0.3882, 0.8362, 0.5, 0.8362, 0.5, 0.9138, 0.3882, 0.9138, 0.3882, 0.2586, 0.5, 0.2586, 0.5, 0.3362, 0.3882, 0.3362, 0.3882, 0.3362, 0.5, 0.3362, 0.5, 0.4138, 0.3882, 0.4138, 0.6336, 0.625, 0.6336, 0.5062, 0.7112, 0.5062, 0.7112, 0.625, 0.7112, 0.625, 0.7112, 0.5062, 0.7888, 0.5062, 0.1336, 0.7438, 0.1336, 0.625, 0.2112, 0.625, 0.2112, 0.7438, 0.2112, 0.7438, 0.2112, 0.625, 0.2888, 0.625, 0.2888, 0.7438, 0.6336, 0.7438, 0.6336, 0.625, 0.7112, 0.625, 0.7112, 0.7438, 0.7112, 0.7438, 0.7112, 0.625, 0.7888, 0.7438, 0.6336, 0.7438, 0.7112, 0.7438, 0.7112, 0.75, 0.6336, 0.75, 0.7112, 0.7438, 0.7888, 0.7438, 0.7888, 0.75, 0.7112, 0.75, 0.1336, 0.7438, 0.2112, 0.7438, 0.2112, 0.75, 0.1336, 0.75, 0.2112, 0.7438, 0.2888, 0.7438, 0.2888, 0.75, 0.2112, 0.75, 0.8664, 0.5062, 0.7888, 0.5062, 0.7888, 0.5, 0.8664, 0.5, 0.7888, 0.5062, 0.7112, 0.5062, 0.7112, 0.5, 0.7888, 0.5, 0.3664, 0.5062, 0.2888, 0.5062, 0.2888, 0.5, 0.3664, 0.5, 0.2888, 0.5062, 0.2112, 0.5062, 0.2112, 0.5, 0.2888, 0.5, 0.1336, 0.625, 0.1336, 0.5062, 0.2112, 0.5062, 0.2112, 0.625, 0.2112, 0.625, 0.2112, 0.5062, 0.2888, 0.5062, 0.2888, 0.625, 0.5, 0.2586, 0.6118, 0.2586, 0.6118, 0.3362, 0.5, 0.3362, 0.5, 0.3362, 0.6118, 0.3362, 0.6118, 0.4138, 0.5, 0.4138, 0.5, 0.7586, 0.6118, 0.7586, 0.6118, 0.8362, 0.5, 0.8362, 0.5, 0.8362, 0.6118, 0.8362, 0.6118, 0.9138, 0.5, 0.9138])
me_cube_001.use_remesh_preserve_volume = False
me_cube_001.use_remesh_preserve_attributes = False
me_cube_001.use_mirror_vertex_groups = False
me_cube_001.update()

# ---- objects
ob_cube_001 = bpy.data.objects.new('Cube.001', me_cube_001)

# ---- transforms, parenting, visibility, modifiers, constraints
ob_cube_001.location = (0.0, 0.0, 0.0)
ob_cube_001.lineart.crease_threshold = 0.0
_m = ob_cube_001.modifiers.new('Auto Smooth', 'NODES')
_m.node_group = ng_auto_smooth
_gi = [s.identifier for s in ng_auto_smooth.interface.items_tree if s.item_type == 'SOCKET' and s.in_out == 'INPUT']
_m[_gi[1]] = 0.4468  # Angle

# ---- collection membership
col_collection.objects.link(ob_cube_001)

# ---- scene / render settings (as saved in the file)
scene.frame_start = 1; scene.frame_end = 250; scene.frame_set(1)
scene.render.engine = 'BLENDER_EEVEE_NEXT'
scene.cycles.use_denoising = False
scene.cycles.samples = 128
scene.cycles.sampling_pattern = 'TABULATED_SOBOL'
scene.cycles.use_adaptive_sampling = False
scene.cycles.use_light_tree = False
scene.view_settings.view_transform = 'Filmic'
bpy.context.view_layer.update()

# ---- added for rendering (the .blend has no active camera and no usable light): camera, sun
cam_auto = bpy.data.cameras.new('AutoCamera')
cam_auto.lens = 50.0
cam_auto.sensor_width = 36.0
cam_auto.clip_end = 1000.0
ob_auto_camera = bpy.data.objects.new('AutoCamera', cam_auto)
scene.collection.objects.link(ob_auto_camera)
ob_auto_camera.location = (3.61484, -3.88349, 3.22228)
ob_auto_camera.rotation_euler = (1.09748, -7.21219e-08, 0.694738)
scene.camera = ob_auto_camera
light_auto_sun = bpy.data.lights.new('AutoSun', 'SUN')
light_auto_sun.energy = 3.0
light_auto_sun.angle = 0.0523599
ob_auto_sun = bpy.data.objects.new('AutoSun', light_auto_sun)
scene.collection.objects.link(ob_auto_sun)
ob_auto_sun.rotation_euler = (0.872665, 0.174533, 0.523599)
bpy.context.view_layer.update()
